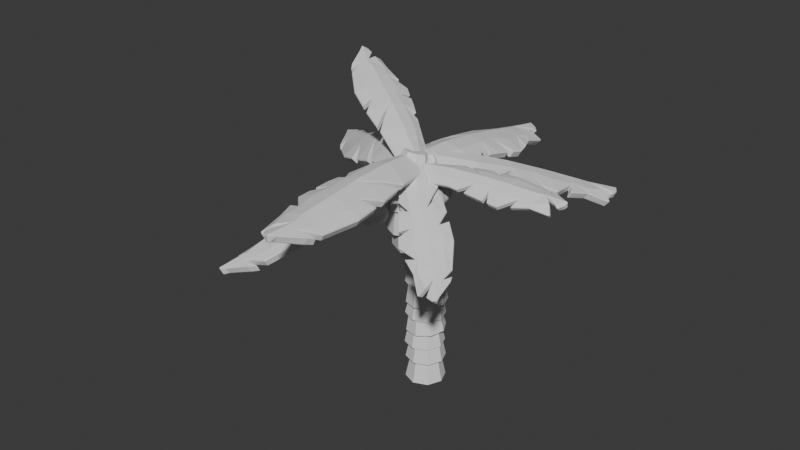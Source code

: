 # Source: Props.blend  (saved by Blender 4.0.36; exported with 4.5.12 LTS)
import bpy
from mathutils import Matrix  # noqa: F401  (used for matrix-valued properties, if any)

bpy.ops.wm.read_factory_settings(use_empty=True)
scene = bpy.context.scene
scene.name = 'Scene'

# ---- collections
col_collection = bpy.data.collections.new('Collection'); scene.collection.children.link(col_collection)

# ---- world
world_world = bpy.data.worlds.new('World'); scene.world = world_world
world_world.use_nodes = True; world_world.node_tree.nodes.clear()
_N = world_world.node_tree.nodes; _L = world_world.node_tree.links
n0 = _N.new('ShaderNodeOutputWorld'); n0.name = 'World Output'; n0.location = (300, 300)
n1 = _N.new('ShaderNodeBackground'); n1.name = 'Background'; n1.location = (10, 300)
n1.inputs[0].default_value = (0.05088, 0.05088, 0.05088, 1.0)
_L.new(n1.outputs[0], n0.inputs[0])
n0.is_active_output = True
world_world.color = (0.05088, 0.05088, 0.05088)
world_world.use_sun_shadow = False
world_world.sun_shadow_jitter_overblur = 0.0

# ---- meshes
me_cube_001 = bpy.data.meshes.new('Cube.001')
me_cube_001.from_pydata([(-0.7587, -0.7587, -0.6962), (-0.5202, -0.5202, 0.8914), (-0.7587, 0.7587, -0.6962), (-0.5202, 0.5202, 0.8914), (0.7587, -0.7587, -0.6962), (0.5202, -0.5202, 0.8914), (0.7587, 0.7587, -0.6962), (0.5202, 0.5202, 0.8914), (-1.073, 5.348e-09, -0.6962), (-0.7356, 5.348e-09, 0.8914), (1.073, 5.348e-09, -0.6962), (0.7356, 5.348e-09, 0.8914), (5.874e-09, 1.073, -0.6962), (5.874e-09, 0.7356, 0.8914), (5.874e-09, -1.073, -0.6962), (5.874e-09, -0.7356, 0.8914), (5.874e-09, 5.348e-09, 0.8914), (5.874e-09, 5.348e-09, -0.6962)], [], [(8, 9, 3, 2), (12, 13, 7, 6), (10, 11, 5, 4), (14, 15, 1, 0), (17, 10, 4, 14), (16, 9, 1, 15), (13, 3, 9, 16), (12, 6, 10, 17), (6, 7, 11, 10), (0, 1, 9, 8), (2, 12, 17, 8), (7, 13, 16, 11), (11, 16, 15, 5), (8, 17, 14, 0), (4, 5, 15, 14), (2, 3, 13, 12)])
_uv = me_cube_001.uv_layers.new(name='UVMap')
_uv.uv.foreach_set('vector', [0.375, 0.125, 0.625, 0.125, 0.625, 0.25, 0.375, 0.25, 0.375, 0.375, 0.625, 0.375, 0.625, 0.5, 0.375, 0.5, 0.375, 0.625, 0.625, 0.625, 0.625, 0.75, 0.375, 0.75, 0.375, 0.875, 0.625, 0.875, 0.625, 1.0, 0.375, 1.0, 0.25, 0.625, 0.375, 0.625, 0.375, 0.75, 0.25, 0.75, 0.75, 0.625, 0.875, 0.625, 0.875, 0.75, 0.75, 0.75, 0.75, 0.5, 0.875, 0.5, 0.875, 0.625, 0.75, 0.625, 0.25, 0.5, 0.375, 0.5, 0.375, 0.625, 0.25, 0.625, 0.375, 0.5, 0.625, 0.5, 0.625, 0.625, 0.375, 0.625, 0.375, 0.0, 0.625, 0.0, 0.625, 0.125, 0.375, 0.125, 0.125, 0.5, 0.25, 0.5, 0.25, 0.625, 0.125, 0.625, 0.625, 0.5, 0.75, 0.5, 0.75, 0.625, 0.625, 0.625, 0.625, 0.625, 0.75, 0.625, 0.75, 0.75, 0.625, 0.75, 0.125, 0.625, 0.25, 0.625, 0.25, 0.75, 0.125, 0.75, 0.375, 0.75, 0.625, 0.75, 0.625, 0.875, 0.375, 0.875, 0.375, 0.25, 0.625, 0.25, 0.625, 0.375, 0.375, 0.375])
me_cube_001.update()
me_cube_002 = bpy.data.meshes.new('Cube.002')
me_cube_002.from_pydata([(-0.7587, -0.7587, -0.6962), (-0.5202, -0.5202, 0.8914), (-0.7587, 0.7587, -0.6962), (-0.5202, 0.5202, 0.8914), (0.7587, -0.7587, -0.6962), (0.5202, -0.5202, 0.8914), (0.7587, 0.7587, -0.6962), (0.5202, 0.5202, 0.8914), (-1.073, 5.348e-09, -0.6962), (-0.7356, 5.348e-09, 0.8914), (1.073, 5.348e-09, -0.6962), (0.7356, 5.348e-09, 0.8914), (5.874e-09, 1.073, -0.6962), (5.874e-09, 0.7356, 0.8914), (5.874e-09, -1.073, -0.6962), (5.874e-09, -0.7356, 0.8914), (5.874e-09, 5.348e-09, 0.8914), (5.874e-09, 5.348e-09, -0.6962)], [], [(8, 9, 3, 2), (12, 13, 7, 6), (10, 11, 5, 4), (14, 15, 1, 0), (17, 10, 4, 14), (16, 9, 1, 15), (13, 3, 9, 16), (12, 6, 10, 17), (6, 7, 11, 10), (0, 1, 9, 8), (2, 12, 17, 8), (7, 13, 16, 11), (11, 16, 15, 5), (8, 17, 14, 0), (4, 5, 15, 14), (2, 3, 13, 12)])
_uv = me_cube_002.uv_layers.new(name='UVMap')
_uv.uv.foreach_set('vector', [0.375, 0.125, 0.625, 0.125, 0.625, 0.25, 0.375, 0.25, 0.375, 0.375, 0.625, 0.375, 0.625, 0.5, 0.375, 0.5, 0.375, 0.625, 0.625, 0.625, 0.625, 0.75, 0.375, 0.75, 0.375, 0.875, 0.625, 0.875, 0.625, 1.0, 0.375, 1.0, 0.25, 0.625, 0.375, 0.625, 0.375, 0.75, 0.25, 0.75, 0.75, 0.625, 0.875, 0.625, 0.875, 0.75, 0.75, 0.75, 0.75, 0.5, 0.875, 0.5, 0.875, 0.625, 0.75, 0.625, 0.25, 0.5, 0.375, 0.5, 0.375, 0.625, 0.25, 0.625, 0.375, 0.5, 0.625, 0.5, 0.625, 0.625, 0.375, 0.625, 0.375, 0.0, 0.625, 0.0, 0.625, 0.125, 0.375, 0.125, 0.125, 0.5, 0.25, 0.5, 0.25, 0.625, 0.125, 0.625, 0.625, 0.5, 0.75, 0.5, 0.75, 0.625, 0.625, 0.625, 0.625, 0.625, 0.75, 0.625, 0.75, 0.75, 0.625, 0.75, 0.125, 0.625, 0.25, 0.625, 0.25, 0.75, 0.125, 0.75, 0.375, 0.75, 0.625, 0.75, 0.625, 0.875, 0.375, 0.875, 0.375, 0.25, 0.625, 0.25, 0.625, 0.375, 0.375, 0.375])
me_cube_002.update()
me_cube_003 = bpy.data.meshes.new('Cube.003')
me_cube_003.from_pydata([(-0.7587, -0.7587, -0.6962), (-0.5202, -0.5202, 0.8914), (-0.7587, 0.7587, -0.6962), (-0.5202, 0.5202, 0.8914), (0.7587, -0.7587, -0.6962), (0.5202, -0.5202, 0.8914), (0.7587, 0.7587, -0.6962), (0.5202, 0.5202, 0.8914), (-1.073, 5.348e-09, -0.6962), (-0.7356, 5.348e-09, 0.8914), (1.073, 5.348e-09, -0.6962), (0.7356, 5.348e-09, 0.8914), (5.874e-09, 1.073, -0.6962), (5.874e-09, 0.7356, 0.8914), (5.874e-09, -1.073, -0.6962), (5.874e-09, -0.7356, 0.8914), (5.874e-09, 5.348e-09, 0.8914), (5.874e-09, 5.348e-09, -0.6962)], [], [(8, 9, 3, 2), (12, 13, 7, 6), (10, 11, 5, 4), (14, 15, 1, 0), (17, 10, 4, 14), (16, 9, 1, 15), (13, 3, 9, 16), (12, 6, 10, 17), (6, 7, 11, 10), (0, 1, 9, 8), (2, 12, 17, 8), (7, 13, 16, 11), (11, 16, 15, 5), (8, 17, 14, 0), (4, 5, 15, 14), (2, 3, 13, 12)])
_uv = me_cube_003.uv_layers.new(name='UVMap')
_uv.uv.foreach_set('vector', [0.375, 0.125, 0.625, 0.125, 0.625, 0.25, 0.375, 0.25, 0.375, 0.375, 0.625, 0.375, 0.625, 0.5, 0.375, 0.5, 0.375, 0.625, 0.625, 0.625, 0.625, 0.75, 0.375, 0.75, 0.375, 0.875, 0.625, 0.875, 0.625, 1.0, 0.375, 1.0, 0.25, 0.625, 0.375, 0.625, 0.375, 0.75, 0.25, 0.75, 0.75, 0.625, 0.875, 0.625, 0.875, 0.75, 0.75, 0.75, 0.75, 0.5, 0.875, 0.5, 0.875, 0.625, 0.75, 0.625, 0.25, 0.5, 0.375, 0.5, 0.375, 0.625, 0.25, 0.625, 0.375, 0.5, 0.625, 0.5, 0.625, 0.625, 0.375, 0.625, 0.375, 0.0, 0.625, 0.0, 0.625, 0.125, 0.375, 0.125, 0.125, 0.5, 0.25, 0.5, 0.25, 0.625, 0.125, 0.625, 0.625, 0.5, 0.75, 0.5, 0.75, 0.625, 0.625, 0.625, 0.625, 0.625, 0.75, 0.625, 0.75, 0.75, 0.625, 0.75, 0.125, 0.625, 0.25, 0.625, 0.25, 0.75, 0.125, 0.75, 0.375, 0.75, 0.625, 0.75, 0.625, 0.875, 0.375, 0.875, 0.375, 0.25, 0.625, 0.25, 0.625, 0.375, 0.375, 0.375])
me_cube_003.update()
me_cube_004 = bpy.data.meshes.new('Cube.004')
me_cube_004.from_pydata([(-0.7587, -0.7587, -0.6962), (-0.5202, -0.5202, 0.8914), (-0.7587, 0.7587, -0.6962), (-0.5202, 0.5202, 0.8914), (0.7587, -0.7587, -0.6962), (0.5202, -0.5202, 0.8914), (0.7587, 0.7587, -0.6962), (0.5202, 0.5202, 0.8914), (-1.073, 5.348e-09, -0.6962), (-0.7356, 5.348e-09, 0.8914), (1.073, 5.348e-09, -0.6962), (0.7356, 5.348e-09, 0.8914), (5.874e-09, 1.073, -0.6962), (5.874e-09, 0.7356, 0.8914), (5.874e-09, -1.073, -0.6962), (5.874e-09, -0.7356, 0.8914), (5.874e-09, 5.348e-09, 0.8914), (5.874e-09, 5.348e-09, -0.6962)], [], [(8, 9, 3, 2), (12, 13, 7, 6), (10, 11, 5, 4), (14, 15, 1, 0), (17, 10, 4, 14), (16, 9, 1, 15), (13, 3, 9, 16), (12, 6, 10, 17), (6, 7, 11, 10), (0, 1, 9, 8), (2, 12, 17, 8), (7, 13, 16, 11), (11, 16, 15, 5), (8, 17, 14, 0), (4, 5, 15, 14), (2, 3, 13, 12)])
_uv = me_cube_004.uv_layers.new(name='UVMap')
_uv.uv.foreach_set('vector', [0.375, 0.125, 0.625, 0.125, 0.625, 0.25, 0.375, 0.25, 0.375, 0.375, 0.625, 0.375, 0.625, 0.5, 0.375, 0.5, 0.375, 0.625, 0.625, 0.625, 0.625, 0.75, 0.375, 0.75, 0.375, 0.875, 0.625, 0.875, 0.625, 1.0, 0.375, 1.0, 0.25, 0.625, 0.375, 0.625, 0.375, 0.75, 0.25, 0.75, 0.75, 0.625, 0.875, 0.625, 0.875, 0.75, 0.75, 0.75, 0.75, 0.5, 0.875, 0.5, 0.875, 0.625, 0.75, 0.625, 0.25, 0.5, 0.375, 0.5, 0.375, 0.625, 0.25, 0.625, 0.375, 0.5, 0.625, 0.5, 0.625, 0.625, 0.375, 0.625, 0.375, 0.0, 0.625, 0.0, 0.625, 0.125, 0.375, 0.125, 0.125, 0.5, 0.25, 0.5, 0.25, 0.625, 0.125, 0.625, 0.625, 0.5, 0.75, 0.5, 0.75, 0.625, 0.625, 0.625, 0.625, 0.625, 0.75, 0.625, 0.75, 0.75, 0.625, 0.75, 0.125, 0.625, 0.25, 0.625, 0.25, 0.75, 0.125, 0.75, 0.375, 0.75, 0.625, 0.75, 0.625, 0.875, 0.375, 0.875, 0.375, 0.25, 0.625, 0.25, 0.625, 0.375, 0.375, 0.375])
me_cube_004.update()
me_cube_005 = bpy.data.meshes.new('Cube.005')
me_cube_005.from_pydata([(-0.7587, -0.7587, -0.6962), (-0.5202, -0.5202, 0.8914), (-0.7587, 0.7587, -0.6962), (-0.5202, 0.5202, 0.8914), (0.7587, -0.7587, -0.6962), (0.5202, -0.5202, 0.8914), (0.7587, 0.7587, -0.6962), (0.5202, 0.5202, 0.8914), (-1.073, 5.348e-09, -0.6962), (-0.7356, 5.348e-09, 0.8914), (1.073, 5.348e-09, -0.6962), (0.7356, 5.348e-09, 0.8914), (5.874e-09, 1.073, -0.6962), (5.874e-09, 0.7356, 0.8914), (5.874e-09, -1.073, -0.6962), (5.874e-09, -0.7356, 0.8914), (5.874e-09, 5.348e-09, 0.8914), (5.874e-09, 5.348e-09, -0.6962)], [], [(8, 9, 3, 2), (12, 13, 7, 6), (10, 11, 5, 4), (14, 15, 1, 0), (17, 10, 4, 14), (16, 9, 1, 15), (13, 3, 9, 16), (12, 6, 10, 17), (6, 7, 11, 10), (0, 1, 9, 8), (2, 12, 17, 8), (7, 13, 16, 11), (11, 16, 15, 5), (8, 17, 14, 0), (4, 5, 15, 14), (2, 3, 13, 12)])
_uv = me_cube_005.uv_layers.new(name='UVMap')
_uv.uv.foreach_set('vector', [0.375, 0.125, 0.625, 0.125, 0.625, 0.25, 0.375, 0.25, 0.375, 0.375, 0.625, 0.375, 0.625, 0.5, 0.375, 0.5, 0.375, 0.625, 0.625, 0.625, 0.625, 0.75, 0.375, 0.75, 0.375, 0.875, 0.625, 0.875, 0.625, 1.0, 0.375, 1.0, 0.25, 0.625, 0.375, 0.625, 0.375, 0.75, 0.25, 0.75, 0.75, 0.625, 0.875, 0.625, 0.875, 0.75, 0.75, 0.75, 0.75, 0.5, 0.875, 0.5, 0.875, 0.625, 0.75, 0.625, 0.25, 0.5, 0.375, 0.5, 0.375, 0.625, 0.25, 0.625, 0.375, 0.5, 0.625, 0.5, 0.625, 0.625, 0.375, 0.625, 0.375, 0.0, 0.625, 0.0, 0.625, 0.125, 0.375, 0.125, 0.125, 0.5, 0.25, 0.5, 0.25, 0.625, 0.125, 0.625, 0.625, 0.5, 0.75, 0.5, 0.75, 0.625, 0.625, 0.625, 0.625, 0.625, 0.75, 0.625, 0.75, 0.75, 0.625, 0.75, 0.125, 0.625, 0.25, 0.625, 0.25, 0.75, 0.125, 0.75, 0.375, 0.75, 0.625, 0.75, 0.625, 0.875, 0.375, 0.875, 0.375, 0.25, 0.625, 0.25, 0.625, 0.375, 0.375, 0.375])
me_cube_005.update()
me_cube_006 = bpy.data.meshes.new('Cube.006')
me_cube_006.from_pydata([(-0.7587, -0.7587, -0.6962), (-0.5202, -0.5202, 0.8914), (-0.7587, 0.7587, -0.6962), (-0.5202, 0.5202, 0.8914), (0.7587, -0.7587, -0.6962), (0.5202, -0.5202, 0.8914), (0.7587, 0.7587, -0.6962), (0.5202, 0.5202, 0.8914), (-1.073, 5.348e-09, -0.6962), (-0.7356, 5.348e-09, 0.8914), (1.073, 5.348e-09, -0.6962), (0.7356, 5.348e-09, 0.8914), (5.874e-09, 1.073, -0.6962), (5.874e-09, 0.7356, 0.8914), (5.874e-09, -1.073, -0.6962), (5.874e-09, -0.7356, 0.8914), (5.874e-09, 5.348e-09, 0.8914), (5.874e-09, 5.348e-09, -0.6962)], [], [(8, 9, 3, 2), (12, 13, 7, 6), (10, 11, 5, 4), (14, 15, 1, 0), (17, 10, 4, 14), (16, 9, 1, 15), (13, 3, 9, 16), (12, 6, 10, 17), (6, 7, 11, 10), (0, 1, 9, 8), (2, 12, 17, 8), (7, 13, 16, 11), (11, 16, 15, 5), (8, 17, 14, 0), (4, 5, 15, 14), (2, 3, 13, 12)])
_uv = me_cube_006.uv_layers.new(name='UVMap')
_uv.uv.foreach_set('vector', [0.375, 0.125, 0.625, 0.125, 0.625, 0.25, 0.375, 0.25, 0.375, 0.375, 0.625, 0.375, 0.625, 0.5, 0.375, 0.5, 0.375, 0.625, 0.625, 0.625, 0.625, 0.75, 0.375, 0.75, 0.375, 0.875, 0.625, 0.875, 0.625, 1.0, 0.375, 1.0, 0.25, 0.625, 0.375, 0.625, 0.375, 0.75, 0.25, 0.75, 0.75, 0.625, 0.875, 0.625, 0.875, 0.75, 0.75, 0.75, 0.75, 0.5, 0.875, 0.5, 0.875, 0.625, 0.75, 0.625, 0.25, 0.5, 0.375, 0.5, 0.375, 0.625, 0.25, 0.625, 0.375, 0.5, 0.625, 0.5, 0.625, 0.625, 0.375, 0.625, 0.375, 0.0, 0.625, 0.0, 0.625, 0.125, 0.375, 0.125, 0.125, 0.5, 0.25, 0.5, 0.25, 0.625, 0.125, 0.625, 0.625, 0.5, 0.75, 0.5, 0.75, 0.625, 0.625, 0.625, 0.625, 0.625, 0.75, 0.625, 0.75, 0.75, 0.625, 0.75, 0.125, 0.625, 0.25, 0.625, 0.25, 0.75, 0.125, 0.75, 0.375, 0.75, 0.625, 0.75, 0.625, 0.875, 0.375, 0.875, 0.375, 0.25, 0.625, 0.25, 0.625, 0.375, 0.375, 0.375])
me_cube_006.update()
me_cube_007 = bpy.data.meshes.new('Cube.007')
me_cube_007.from_pydata([(-0.7587, -0.7587, -0.6962), (-0.5202, -0.5202, 0.8914), (-0.7587, 0.7587, -0.6962), (-0.5202, 0.5202, 0.8914), (0.7587, -0.7587, -0.6962), (0.5202, -0.5202, 0.8914), (0.7587, 0.7587, -0.6962), (0.5202, 0.5202, 0.8914), (-1.073, 5.348e-09, -0.6962), (-0.7356, 5.348e-09, 0.8914), (1.073, 5.348e-09, -0.6962), (0.7356, 5.348e-09, 0.8914), (5.874e-09, 1.073, -0.6962), (5.874e-09, 0.7356, 0.8914), (5.874e-09, -1.073, -0.6962), (5.874e-09, -0.7356, 0.8914), (5.874e-09, 5.348e-09, 0.8914), (5.874e-09, 5.348e-09, -0.6962)], [], [(8, 9, 3, 2), (12, 13, 7, 6), (10, 11, 5, 4), (14, 15, 1, 0), (17, 10, 4, 14), (16, 9, 1, 15), (13, 3, 9, 16), (12, 6, 10, 17), (6, 7, 11, 10), (0, 1, 9, 8), (2, 12, 17, 8), (7, 13, 16, 11), (11, 16, 15, 5), (8, 17, 14, 0), (4, 5, 15, 14), (2, 3, 13, 12)])
_uv = me_cube_007.uv_layers.new(name='UVMap')
_uv.uv.foreach_set('vector', [0.375, 0.125, 0.625, 0.125, 0.625, 0.25, 0.375, 0.25, 0.375, 0.375, 0.625, 0.375, 0.625, 0.5, 0.375, 0.5, 0.375, 0.625, 0.625, 0.625, 0.625, 0.75, 0.375, 0.75, 0.375, 0.875, 0.625, 0.875, 0.625, 1.0, 0.375, 1.0, 0.25, 0.625, 0.375, 0.625, 0.375, 0.75, 0.25, 0.75, 0.75, 0.625, 0.875, 0.625, 0.875, 0.75, 0.75, 0.75, 0.75, 0.5, 0.875, 0.5, 0.875, 0.625, 0.75, 0.625, 0.25, 0.5, 0.375, 0.5, 0.375, 0.625, 0.25, 0.625, 0.375, 0.5, 0.625, 0.5, 0.625, 0.625, 0.375, 0.625, 0.375, 0.0, 0.625, 0.0, 0.625, 0.125, 0.375, 0.125, 0.125, 0.5, 0.25, 0.5, 0.25, 0.625, 0.125, 0.625, 0.625, 0.5, 0.75, 0.5, 0.75, 0.625, 0.625, 0.625, 0.625, 0.625, 0.75, 0.625, 0.75, 0.75, 0.625, 0.75, 0.125, 0.625, 0.25, 0.625, 0.25, 0.75, 0.125, 0.75, 0.375, 0.75, 0.625, 0.75, 0.625, 0.875, 0.375, 0.875, 0.375, 0.25, 0.625, 0.25, 0.625, 0.375, 0.375, 0.375])
me_cube_007.update()
me_cube_008 = bpy.data.meshes.new('Cube.008')
me_cube_008.from_pydata([(-0.7587, -0.7587, -0.6962), (-0.5202, -0.5202, 0.8914), (-0.7587, 0.7587, -0.6962), (-0.5202, 0.5202, 0.8914), (0.7587, -0.7587, -0.6962), (0.5202, -0.5202, 0.8914), (0.7587, 0.7587, -0.6962), (0.5202, 0.5202, 0.8914), (-1.073, 5.348e-09, -0.6962), (-0.7356, 5.348e-09, 0.8914), (1.073, 5.348e-09, -0.6962), (0.7356, 5.348e-09, 0.8914), (5.874e-09, 1.073, -0.6962), (5.874e-09, 0.7356, 0.8914), (5.874e-09, -1.073, -0.6962), (5.874e-09, -0.7356, 0.8914), (5.874e-09, 5.348e-09, 0.8914), (5.874e-09, 5.348e-09, -0.6962)], [], [(8, 9, 3, 2), (12, 13, 7, 6), (10, 11, 5, 4), (14, 15, 1, 0), (17, 10, 4, 14), (16, 9, 1, 15), (13, 3, 9, 16), (12, 6, 10, 17), (6, 7, 11, 10), (0, 1, 9, 8), (2, 12, 17, 8), (7, 13, 16, 11), (11, 16, 15, 5), (8, 17, 14, 0), (4, 5, 15, 14), (2, 3, 13, 12)])
_uv = me_cube_008.uv_layers.new(name='UVMap')
_uv.uv.foreach_set('vector', [0.375, 0.125, 0.625, 0.125, 0.625, 0.25, 0.375, 0.25, 0.375, 0.375, 0.625, 0.375, 0.625, 0.5, 0.375, 0.5, 0.375, 0.625, 0.625, 0.625, 0.625, 0.75, 0.375, 0.75, 0.375, 0.875, 0.625, 0.875, 0.625, 1.0, 0.375, 1.0, 0.25, 0.625, 0.375, 0.625, 0.375, 0.75, 0.25, 0.75, 0.75, 0.625, 0.875, 0.625, 0.875, 0.75, 0.75, 0.75, 0.75, 0.5, 0.875, 0.5, 0.875, 0.625, 0.75, 0.625, 0.25, 0.5, 0.375, 0.5, 0.375, 0.625, 0.25, 0.625, 0.375, 0.5, 0.625, 0.5, 0.625, 0.625, 0.375, 0.625, 0.375, 0.0, 0.625, 0.0, 0.625, 0.125, 0.375, 0.125, 0.125, 0.5, 0.25, 0.5, 0.25, 0.625, 0.125, 0.625, 0.625, 0.5, 0.75, 0.5, 0.75, 0.625, 0.625, 0.625, 0.625, 0.625, 0.75, 0.625, 0.75, 0.75, 0.625, 0.75, 0.125, 0.625, 0.25, 0.625, 0.25, 0.75, 0.125, 0.75, 0.375, 0.75, 0.625, 0.75, 0.625, 0.875, 0.375, 0.875, 0.375, 0.25, 0.625, 0.25, 0.625, 0.375, 0.375, 0.375])
me_cube_008.update()
me_cube_009 = bpy.data.meshes.new('Cube.009')
me_cube_009.from_pydata([(-0.7587, -0.7587, -0.6962), (-0.5202, -0.5202, 0.8914), (-0.7587, 0.7587, -0.6962), (-0.5202, 0.5202, 0.8914), (0.7587, -0.7587, -0.6962), (0.5202, -0.5202, 0.8914), (0.7587, 0.7587, -0.6962), (0.5202, 0.5202, 0.8914), (-1.073, 5.348e-09, -0.6962), (-0.7356, 5.348e-09, 0.8914), (1.073, 5.348e-09, -0.6962), (0.7356, 5.348e-09, 0.8914), (5.874e-09, 1.073, -0.6962), (5.874e-09, 0.7356, 0.8914), (5.874e-09, -1.073, -0.6962), (5.874e-09, -0.7356, 0.8914), (5.874e-09, 5.348e-09, 0.8914), (5.874e-09, 5.348e-09, -0.6962)], [], [(8, 9, 3, 2), (12, 13, 7, 6), (10, 11, 5, 4), (14, 15, 1, 0), (17, 10, 4, 14), (16, 9, 1, 15), (13, 3, 9, 16), (12, 6, 10, 17), (6, 7, 11, 10), (0, 1, 9, 8), (2, 12, 17, 8), (7, 13, 16, 11), (11, 16, 15, 5), (8, 17, 14, 0), (4, 5, 15, 14), (2, 3, 13, 12)])
_uv = me_cube_009.uv_layers.new(name='UVMap')
_uv.uv.foreach_set('vector', [0.375, 0.125, 0.625, 0.125, 0.625, 0.25, 0.375, 0.25, 0.375, 0.375, 0.625, 0.375, 0.625, 0.5, 0.375, 0.5, 0.375, 0.625, 0.625, 0.625, 0.625, 0.75, 0.375, 0.75, 0.375, 0.875, 0.625, 0.875, 0.625, 1.0, 0.375, 1.0, 0.25, 0.625, 0.375, 0.625, 0.375, 0.75, 0.25, 0.75, 0.75, 0.625, 0.875, 0.625, 0.875, 0.75, 0.75, 0.75, 0.75, 0.5, 0.875, 0.5, 0.875, 0.625, 0.75, 0.625, 0.25, 0.5, 0.375, 0.5, 0.375, 0.625, 0.25, 0.625, 0.375, 0.5, 0.625, 0.5, 0.625, 0.625, 0.375, 0.625, 0.375, 0.0, 0.625, 0.0, 0.625, 0.125, 0.375, 0.125, 0.125, 0.5, 0.25, 0.5, 0.25, 0.625, 0.125, 0.625, 0.625, 0.5, 0.75, 0.5, 0.75, 0.625, 0.625, 0.625, 0.625, 0.625, 0.75, 0.625, 0.75, 0.75, 0.625, 0.75, 0.125, 0.625, 0.25, 0.625, 0.25, 0.75, 0.125, 0.75, 0.375, 0.75, 0.625, 0.75, 0.625, 0.875, 0.375, 0.875, 0.375, 0.25, 0.625, 0.25, 0.625, 0.375, 0.375, 0.375])
me_cube_009.update()
me_cube_010 = bpy.data.meshes.new('Cube.010')
me_cube_010.from_pydata([(-0.7587, -0.7587, -0.6962), (-0.5202, -0.5202, 0.8914), (-0.7587, 0.7587, -0.6962), (-0.5202, 0.5202, 0.8914), (0.7587, -0.7587, -0.6962), (0.5202, -0.5202, 0.8914), (0.7587, 0.7587, -0.6962), (0.5202, 0.5202, 0.8914), (-1.073, 5.348e-09, -0.6962), (-0.7356, 5.348e-09, 0.8914), (1.073, 5.348e-09, -0.6962), (0.7356, 5.348e-09, 0.8914), (5.874e-09, 1.073, -0.6962), (5.874e-09, 0.7356, 0.8914), (5.874e-09, -1.073, -0.6962), (5.874e-09, -0.7356, 0.8914), (5.874e-09, 5.348e-09, 0.8914), (5.874e-09, 5.348e-09, -0.6962)], [], [(8, 9, 3, 2), (12, 13, 7, 6), (10, 11, 5, 4), (14, 15, 1, 0), (17, 10, 4, 14), (16, 9, 1, 15), (13, 3, 9, 16), (12, 6, 10, 17), (6, 7, 11, 10), (0, 1, 9, 8), (2, 12, 17, 8), (7, 13, 16, 11), (11, 16, 15, 5), (8, 17, 14, 0), (4, 5, 15, 14), (2, 3, 13, 12)])
_uv = me_cube_010.uv_layers.new(name='UVMap')
_uv.uv.foreach_set('vector', [0.375, 0.125, 0.625, 0.125, 0.625, 0.25, 0.375, 0.25, 0.375, 0.375, 0.625, 0.375, 0.625, 0.5, 0.375, 0.5, 0.375, 0.625, 0.625, 0.625, 0.625, 0.75, 0.375, 0.75, 0.375, 0.875, 0.625, 0.875, 0.625, 1.0, 0.375, 1.0, 0.25, 0.625, 0.375, 0.625, 0.375, 0.75, 0.25, 0.75, 0.75, 0.625, 0.875, 0.625, 0.875, 0.75, 0.75, 0.75, 0.75, 0.5, 0.875, 0.5, 0.875, 0.625, 0.75, 0.625, 0.25, 0.5, 0.375, 0.5, 0.375, 0.625, 0.25, 0.625, 0.375, 0.5, 0.625, 0.5, 0.625, 0.625, 0.375, 0.625, 0.375, 0.0, 0.625, 0.0, 0.625, 0.125, 0.375, 0.125, 0.125, 0.5, 0.25, 0.5, 0.25, 0.625, 0.125, 0.625, 0.625, 0.5, 0.75, 0.5, 0.75, 0.625, 0.625, 0.625, 0.625, 0.625, 0.75, 0.625, 0.75, 0.75, 0.625, 0.75, 0.125, 0.625, 0.25, 0.625, 0.25, 0.75, 0.125, 0.75, 0.375, 0.75, 0.625, 0.75, 0.625, 0.875, 0.375, 0.875, 0.375, 0.25, 0.625, 0.25, 0.625, 0.375, 0.375, 0.375])
me_cube_010.update()
me_cube_011 = bpy.data.meshes.new('Cube.011')
me_cube_011.from_pydata([(-0.7587, -0.7587, -0.6962), (-0.5202, -0.5202, 0.8914), (-0.7587, 0.7587, -0.6962), (-0.5202, 0.5202, 0.8914), (0.7587, -0.7587, -0.6962), (0.5202, -0.5202, 0.8914), (0.7587, 0.7587, -0.6962), (0.5202, 0.5202, 0.8914), (-1.073, 5.348e-09, -0.6962), (-0.7356, 5.348e-09, 0.8914), (1.073, 5.348e-09, -0.6962), (0.7356, 5.348e-09, 0.8914), (5.874e-09, 1.073, -0.6962), (5.874e-09, 0.7356, 0.8914), (5.874e-09, -1.073, -0.6962), (5.874e-09, -0.7356, 0.8914), (5.874e-09, 5.348e-09, 0.8914), (5.874e-09, 5.348e-09, -0.6962)], [], [(8, 9, 3, 2), (12, 13, 7, 6), (10, 11, 5, 4), (14, 15, 1, 0), (17, 10, 4, 14), (16, 9, 1, 15), (13, 3, 9, 16), (12, 6, 10, 17), (6, 7, 11, 10), (0, 1, 9, 8), (2, 12, 17, 8), (7, 13, 16, 11), (11, 16, 15, 5), (8, 17, 14, 0), (4, 5, 15, 14), (2, 3, 13, 12)])
_uv = me_cube_011.uv_layers.new(name='UVMap')
_uv.uv.foreach_set('vector', [0.375, 0.125, 0.625, 0.125, 0.625, 0.25, 0.375, 0.25, 0.375, 0.375, 0.625, 0.375, 0.625, 0.5, 0.375, 0.5, 0.375, 0.625, 0.625, 0.625, 0.625, 0.75, 0.375, 0.75, 0.375, 0.875, 0.625, 0.875, 0.625, 1.0, 0.375, 1.0, 0.25, 0.625, 0.375, 0.625, 0.375, 0.75, 0.25, 0.75, 0.75, 0.625, 0.875, 0.625, 0.875, 0.75, 0.75, 0.75, 0.75, 0.5, 0.875, 0.5, 0.875, 0.625, 0.75, 0.625, 0.25, 0.5, 0.375, 0.5, 0.375, 0.625, 0.25, 0.625, 0.375, 0.5, 0.625, 0.5, 0.625, 0.625, 0.375, 0.625, 0.375, 0.0, 0.625, 0.0, 0.625, 0.125, 0.375, 0.125, 0.125, 0.5, 0.25, 0.5, 0.25, 0.625, 0.125, 0.625, 0.625, 0.5, 0.75, 0.5, 0.75, 0.625, 0.625, 0.625, 0.625, 0.625, 0.75, 0.625, 0.75, 0.75, 0.625, 0.75, 0.125, 0.625, 0.25, 0.625, 0.25, 0.75, 0.125, 0.75, 0.375, 0.75, 0.625, 0.75, 0.625, 0.875, 0.375, 0.875, 0.375, 0.25, 0.625, 0.25, 0.625, 0.375, 0.375, 0.375])
me_cube_011.update()
me_cube_012 = bpy.data.meshes.new('Cube.012')
me_cube_012.from_pydata([(-0.7587, -0.7587, -0.6962), (-0.5202, -0.5202, 0.8914), (-0.7587, 0.7587, -0.6962), (-0.5202, 0.5202, 0.8914), (0.7587, -0.7587, -0.6962), (0.5202, -0.5202, 0.8914), (0.7587, 0.7587, -0.6962), (0.5202, 0.5202, 0.8914), (-1.073, 5.348e-09, -0.6962), (-0.7356, 5.348e-09, 0.8914), (1.073, 5.348e-09, -0.6962), (0.7356, 5.348e-09, 0.8914), (5.874e-09, 1.073, -0.6962), (5.874e-09, 0.7356, 0.8914), (5.874e-09, -1.073, -0.6962), (5.874e-09, -0.7356, 0.8914), (5.874e-09, 5.348e-09, 0.8914), (5.874e-09, 5.348e-09, -0.6962)], [], [(8, 9, 3, 2), (12, 13, 7, 6), (10, 11, 5, 4), (14, 15, 1, 0), (17, 10, 4, 14), (16, 9, 1, 15), (13, 3, 9, 16), (12, 6, 10, 17), (6, 7, 11, 10), (0, 1, 9, 8), (2, 12, 17, 8), (7, 13, 16, 11), (11, 16, 15, 5), (8, 17, 14, 0), (4, 5, 15, 14), (2, 3, 13, 12)])
_uv = me_cube_012.uv_layers.new(name='UVMap')
_uv.uv.foreach_set('vector', [0.375, 0.125, 0.625, 0.125, 0.625, 0.25, 0.375, 0.25, 0.375, 0.375, 0.625, 0.375, 0.625, 0.5, 0.375, 0.5, 0.375, 0.625, 0.625, 0.625, 0.625, 0.75, 0.375, 0.75, 0.375, 0.875, 0.625, 0.875, 0.625, 1.0, 0.375, 1.0, 0.25, 0.625, 0.375, 0.625, 0.375, 0.75, 0.25, 0.75, 0.75, 0.625, 0.875, 0.625, 0.875, 0.75, 0.75, 0.75, 0.75, 0.5, 0.875, 0.5, 0.875, 0.625, 0.75, 0.625, 0.25, 0.5, 0.375, 0.5, 0.375, 0.625, 0.25, 0.625, 0.375, 0.5, 0.625, 0.5, 0.625, 0.625, 0.375, 0.625, 0.375, 0.0, 0.625, 0.0, 0.625, 0.125, 0.375, 0.125, 0.125, 0.5, 0.25, 0.5, 0.25, 0.625, 0.125, 0.625, 0.625, 0.5, 0.75, 0.5, 0.75, 0.625, 0.625, 0.625, 0.625, 0.625, 0.75, 0.625, 0.75, 0.75, 0.625, 0.75, 0.125, 0.625, 0.25, 0.625, 0.25, 0.75, 0.125, 0.75, 0.375, 0.75, 0.625, 0.75, 0.625, 0.875, 0.375, 0.875, 0.375, 0.25, 0.625, 0.25, 0.625, 0.375, 0.375, 0.375])
me_cube_012.update()
me_cube_013 = bpy.data.meshes.new('Cube.013')
me_cube_013.from_pydata([(-0.7587, -0.7587, -0.6338), (-0.3977, -0.3977, 0.9539), (-0.7587, 0.7587, -0.6338), (-0.3977, 0.3977, 0.9539), (0.7587, -0.7587, -0.6338), (0.3977, -0.3977, 0.9539), (0.7587, 0.7587, -0.6338), (0.3977, 0.3977, 0.9539), (-1.073, -1.863e-09, -0.6338), (-0.5624, -2.548e-09, 0.9539), (1.073, -1.863e-09, -0.6338), (0.5624, -1.178e-09, 0.9539), (6.343e-09, 1.073, -0.6338), (7.028e-09, 0.5624, 0.9539), (6.343e-09, -1.073, -0.6338), (5.658e-09, -0.5624, 0.9539), (6.343e-09, -1.863e-09, 0.9539), (6.343e-09, -1.863e-09, -0.6338)], [], [(8, 9, 3, 2), (12, 13, 7, 6), (10, 11, 5, 4), (14, 15, 1, 0), (17, 10, 4, 14), (16, 9, 1, 15), (13, 3, 9, 16), (12, 6, 10, 17), (6, 7, 11, 10), (0, 1, 9, 8), (2, 12, 17, 8), (7, 13, 16, 11), (11, 16, 15, 5), (8, 17, 14, 0), (4, 5, 15, 14), (2, 3, 13, 12)])
_uv = me_cube_013.uv_layers.new(name='UVMap')
_uv.uv.foreach_set('vector', [0.375, 0.125, 0.625, 0.125, 0.625, 0.25, 0.375, 0.25, 0.375, 0.375, 0.625, 0.375, 0.625, 0.5, 0.375, 0.5, 0.375, 0.625, 0.625, 0.625, 0.625, 0.75, 0.375, 0.75, 0.375, 0.875, 0.625, 0.875, 0.625, 1.0, 0.375, 1.0, 0.25, 0.625, 0.375, 0.625, 0.375, 0.75, 0.25, 0.75, 0.75, 0.625, 0.875, 0.625, 0.875, 0.75, 0.75, 0.75, 0.75, 0.5, 0.875, 0.5, 0.875, 0.625, 0.75, 0.625, 0.25, 0.5, 0.375, 0.5, 0.375, 0.625, 0.25, 0.625, 0.375, 0.5, 0.625, 0.5, 0.625, 0.625, 0.375, 0.625, 0.375, 0.0, 0.625, 0.0, 0.625, 0.125, 0.375, 0.125, 0.125, 0.5, 0.25, 0.5, 0.25, 0.625, 0.125, 0.625, 0.625, 0.5, 0.75, 0.5, 0.75, 0.625, 0.625, 0.625, 0.625, 0.625, 0.75, 0.625, 0.75, 0.75, 0.625, 0.75, 0.125, 0.625, 0.25, 0.625, 0.25, 0.75, 0.125, 0.75, 0.375, 0.75, 0.625, 0.75, 0.625, 0.875, 0.375, 0.875, 0.375, 0.25, 0.625, 0.25, 0.625, 0.375, 0.375, 0.375])
me_cube_013.update()
me_plane = bpy.data.meshes.new('Plane')
me_plane.from_pydata([(3.152, -0.7879, -1.075), (1.241, -0.8629, -0.234), (-2.651, -0.7969, 1.223), (3.065, 0.04275, -0.7359), (1.227, 0.04104, 0.0511), (-0.7368, -0.0382, 0.8386), (-2.675, -0.07246, 1.502), (3.159, 0.8571, -1.047), (1.2, 1.04, -0.2071), (-0.7305, 0.7715, 0.5973), (-2.631, 0.6788, 1.215), (2.984, -0.5869, -1.416), (1.084, -0.7004, -0.6), (-2.741, -0.5849, 0.8602), (2.898, 0.04782, -1.132), (1.061, 0.0459, -0.3456), (-0.8832, -0.03364, 0.4343), (2.996, 0.701, -1.413), (1.046, 0.8947, -0.5814), (-0.8592, 0.6271, 0.2132), (-2.725, 0.504, 0.8339), (-4.556, -1.061, 1.199), (-4.51, -1.101, 1.156), (-4.501, -1.095, 1.228), (4.162, -0.9531, -1.92), (4.236, -0.9156, -1.929), (4.214, -0.9439, -1.867), (-4.517, 0.8875, 1.337), (-4.559, 0.838, 1.373), (-4.501, 0.8723, 1.402), (3.817, 1.075, -1.431), (3.824, 1.043, -1.403), (-4.479, 0.207, 1.744), (-4.42, 0.2395, 1.772), (-4.56, -0.1088, 1.898), (-4.501, -0.1089, 1.938), (-4.457, -0.4986, 1.769), (-4.514, -0.4662, 1.741), (5.016, -0.2095, -1.71), (4.968, -0.2473, -1.644), (5.155, 0.04473, -1.63), (5.135, 0.1184, -1.613), (5.135, 0.08092, -1.544), (4.742, 0.3541, -1.508), (4.837, 0.3026, -1.585), (-2.426, -1.248, 0.7475), (-2.436, -1.235, 0.8237), (-0.5809, -1.531, 0.0444), (-0.578, -1.51, 0.1167), (1.089, -1.705, -0.7079), (1.173, -1.679, -0.7285), (1.156, -1.684, -0.6626), (3.044, -1.029, -1.216), (3.005, -1.043, -1.276), (3.045, 1.268, -1.211), (3.012, 1.298, -1.272), (1.172, 1.668, -0.5471), (1.19, 1.639, -0.4829), (-0.7428, 1.505, 0.1992), (-0.7292, 1.478, 0.2644), (-2.498, 1.185, 0.9158), (-2.496, 1.206, 0.8477), (-0.7897, -0.8746, 0.5201), (-0.6126, -0.7204, 0.5671), (-0.8044, -0.8601, 0.5337), (1.974, -1.41, -0.9734), (2.033, -1.382, -0.9225), (1.952, -1.384, -0.946), (2.25, -0.8321, -0.744), (2.265, -0.8427, -0.759), (2.423, -0.6697, -0.7037), (0.2588, 0.926, 0.1201), (0.4437, 0.7843, 0.1494), (0.2746, 0.9417, 0.1071), (-0.0861, 1.561, -0.05689), (-0.1053, 1.517, -0.02947), (-0.03716, 1.535, -0.004637), (3.413, 1.226, -1.424), (3.393, 1.203, -1.413), (3.499, 1.165, -1.363), (3.723, 0.6775, -1.271), (3.943, 0.4645, -1.221), (3.734, 0.6852, -1.281), (-1.772, -1.348, 0.4981), (-1.766, -1.334, 0.5656), (-1.186, -1.438, 0.2746), (-1.141, -1.425, 0.3299), (-1.202, -1.395, 0.307), (0.3519, -0.8834, 0.0562), (0.3579, -0.6106, 0.206), (0.3347, -0.8854, 0.06167), (0.1029, -1.602, -0.2637), (0.1588, -1.563, -0.2631), (0.1301, -1.582, -0.2028), (0.5058, -1.644, -0.4453), (0.5191, -1.619, -0.3755), (0.4553, -1.599, -0.399), (-2.031, 1.287, 0.6746), (-2.037, 1.251, 0.6937), (-1.951, 1.272, 0.7155), (-1.224, 0.7474, 0.7578), (-1.305, 0.7252, 0.7363), (-1.533, 0.7169, 0.8091), (-1.606, 0.7287, 0.8821), (-0.7927, 0.3089, 0.6997), (-0.2919, -0.01437, 0.6563), (-0.7884, 0.316, 0.6964), (3.864, 0.01849, -1.117), (3.877, 0.03249, -1.117), (3.667, 0.1818, -1.015), (4.561, -0.3492, -1.487), (4.481, -0.3421, -1.504), (4.169, -0.4366, -1.412), (4.141, -0.477, -1.36), (4.261, -0.849, -1.878), (4.239, -0.9158, -1.856), (4.236, -0.9156, -1.929), (4.686, -0.4471, -1.734), (4.687, -0.4585, -1.672), (4.622, -0.4552, -1.702), (-4.593, -0.8428, 0.9523), (-4.546, -0.8122, 0.908), (-4.546, -0.8828, 0.9089), (4.027, -0.7454, -2.141), (4.04, -0.6734, -2.152), (4.102, -0.707, -2.149), (-4.562, 0.7227, 1.053), (-4.557, 0.6603, 1.032), (-4.605, 0.6727, 1.089), (3.682, 0.9202, -1.792), (3.72, 0.9761, -1.732), (-4.493, 0.06409, 1.387), (-4.538, 0.07091, 1.448), (-4.572, -0.05902, 1.485), (-4.582, -0.1434, 1.492), (-4.634, -0.1022, 1.585), (-4.573, -0.3066, 1.459), (-4.53, -0.2907, 1.4), (4.8, -0.06314, -1.994), (4.891, -0.06745, -1.981), (5.02, 0.09291, -1.927), (4.93, 0.0908, -1.951), (4.726, 0.1495, -1.884), (5.003, 0.1384, -1.91), (4.724, 0.1974, -1.878), (4.685, 0.1584, -1.902), (-2.525, -0.978, 0.4913), (-2.492, -1.05, 0.4899), (-0.7061, -1.296, -0.2335), (-0.6786, -1.366, -0.2263), (0.9745, -1.551, -0.978), (1.007, -1.484, -1.013), (1.058, -1.525, -0.999), (2.875, -0.8546, -1.515), (2.878, -0.784, -1.527), (2.882, 1.161, -1.544), (2.878, 1.09, -1.565), (1.038, 1.464, -0.8452), (1.055, 1.533, -0.8263), (-0.8492, 1.301, -0.1087), (-0.8348, 1.369, -0.08859), (-2.564, 1.051, 0.5625), (-2.587, 0.9851, 0.5457), (-0.8929, -0.7428, 0.2349), (-0.9083, -0.7263, 0.2497), (-0.7535, -0.5642, 0.1968), (-2.786, -0.1173, 1.068), (-2.785, -0.02605, 1.067), (-2.743, -0.07091, 1.072), (1.846, -1.235, -1.224), (1.827, -1.211, -1.199), (1.874, -1.153, -1.25), (2.121, -0.7013, -1.02), (2.271, -0.4919, -1.062), (2.135, -0.7117, -1.034), (0.1497, 0.8182, -0.1736), (0.1655, 0.8345, -0.1867), (0.3047, 0.6488, -0.2308), (-0.1865, 1.428, -0.3431), (-0.1664, 1.362, -0.3762), (-0.2051, 1.384, -0.316), (3.317, 1.126, -1.724), (3.368, 1.038, -1.753), (3.296, 1.103, -1.713), (3.613, 0.5689, -1.564), (3.626, 0.5791, -1.575), (3.777, 0.3675, -1.596), (-1.868, -1.091, 0.2263), (-1.851, -1.16, 0.2366), (-1.263, -1.266, 0.00191), (-1.279, -1.222, 0.03488), (-1.241, -1.203, -0.02352), (0.2371, -0.7593, -0.2286), (0.2191, -0.7616, -0.2228), (0.2078, -0.4621, -0.1623), (-0.004808, -1.442, -0.5331), (-0.009502, -1.374, -0.5521), (0.05103, -1.404, -0.5326), (0.3969, -1.489, -0.7174), (0.3456, -1.444, -0.6707), (0.3774, -1.418, -0.7281), (-2.116, 1.149, 0.3853), (-2.059, 1.093, 0.3395), (-2.121, 1.113, 0.4043), (-1.392, 0.5983, 0.4429), (-1.339, 0.5852, 0.3764), (-1.73, 0.5849, 0.4964), (-1.628, 0.6082, 0.511), (-0.8991, 0.218, 0.3994), (-0.8955, 0.2244, 0.3964), (-0.3632, -0.1565, 0.257), (3.916, 0.02007, -1.549), (3.759, 0.03723, -1.422), (3.751, 0.02229, -1.424), (3.582, 0.08168, -1.412), (4.355, -0.1954, -1.771), (4.414, -0.1546, -1.842), (3.972, -0.2586, -1.689), (4.04, -0.2679, -1.665), (4.127, -0.6409, -2.098), (4.102, -0.707, -2.149), (4.063, -0.6478, -2.141), (4.554, -0.2449, -1.96), (4.479, -0.2536, -1.92), (4.524, -0.1994, -1.969)], [], [(55, 80, 184, 155), (116, 25, 125, 220), (107, 112, 218, 213), (46, 84, 63, 2), (37, 34, 135, 136), (102, 104, 208, 207), (73, 75, 180, 176), (4, 3, 7, 8), (38, 117, 222, 139), (64, 83, 188, 164), (2, 63, 5, 6), (5, 4, 8, 72, 9, 105), (45, 22, 122, 147), (83, 45, 147, 188), (91, 47, 149, 195), (32, 28, 128, 132), (61, 102, 207, 161), (58, 71, 175, 160), (7, 81, 54), (56, 55, 155, 158), (68, 50, 152, 172), (74, 56, 158, 178), (110, 118, 39), (77, 30, 130, 181), (48, 93, 89, 63), (40, 38, 139, 140), (70, 1, 51), (106, 101, 204, 209), (97, 58, 160, 201), (179, 157, 18, 177), (131, 127, 162, 20), (146, 13, 165, 187), (137, 134, 166, 13), (12, 15, 14, 11, 173), (205, 19, 210), (15, 18, 17, 14), (216, 138, 224), (168, 167, 20, 206, 210, 16), (13, 166, 168, 16, 165), (16, 210, 19, 177, 18, 15), (154, 11, 217, 221, 124), (191, 165, 148), (200, 194, 12, 151), (182, 129, 145, 186), (165, 16, 15, 12, 194), (20, 162, 206), (17, 156, 186), (18, 157, 156, 17), (173, 11, 154, 171), (202, 159, 19, 205), (14, 17, 186, 145, 142, 214), (133, 131, 20, 167), (148, 165, 194, 196), (216, 211, 141, 138), (173, 151, 12), (11, 14, 214, 217), (19, 159, 177), (23, 46, 2, 36), (52, 26, 115, 113, 0), (79, 81, 43, 31), (33, 10, 60, 29), (30, 44, 144, 130), (35, 6, 10, 33), (36, 2, 6, 35), (110, 39, 42, 109), (44, 41, 143, 144), (3, 109, 42, 43, 81, 7), (24, 53, 153, 123), (86, 48, 63), (95, 51, 1, 89), (70, 66, 52, 0), (112, 114, 219, 218), (8, 7, 54, 57), (121, 137, 13, 146), (27, 61, 161, 126), (53, 65, 169, 153), (1, 70, 0, 3, 4), (99, 100, 9, 59), (10, 103, 60), (82, 78, 183, 185), (34, 32, 132, 135), (76, 72, 8, 57), (96, 88, 192, 199), (47, 85, 189, 149), (67, 69, 174, 170), (87, 62, 163, 190), (49, 94, 198, 150), (90, 92, 197, 193), (101, 98, 203, 204), (9, 72, 59), (0, 113, 109, 3), (6, 5, 105, 103, 10), (63, 89, 1, 4, 5), (100, 105, 9), (111, 108, 212, 215), (119, 111, 215, 223), (21, 22, 23), (24, 25, 26), (27, 28, 29), (40, 41, 42), (49, 50, 51), (62, 63, 64), (65, 66, 67), (68, 69, 70), (71, 72, 73), (74, 75, 76), (77, 78, 79), (80, 81, 82), (85, 86, 87), (88, 89, 90), (91, 92, 93), (94, 95, 96), (97, 98, 99), (104, 105, 106), (107, 108, 109), (114, 115, 116), (117, 118, 119), (120, 121, 122), (123, 124, 125), (126, 127, 128), (133, 134, 135), (140, 141, 142, 143), (150, 151, 152), (163, 164, 165), (166, 167, 168), (169, 170, 171), (172, 173, 174), (175, 176, 177), (178, 179, 180), (181, 182, 183), (184, 185, 186), (189, 190, 191), (192, 193, 194), (195, 196, 197), (198, 199, 200), (201, 202, 203), (208, 209, 210), (211, 212, 213, 214), (219, 220, 221), (222, 223, 224), (37, 21, 23, 36), (53, 24, 26, 52), (44, 30, 31, 43), (61, 27, 29, 60), (28, 32, 33, 29), (32, 34, 35, 33), (34, 37, 36, 35), (117, 38, 39, 118), (38, 40, 42, 39), (41, 44, 43, 42), (22, 45, 46, 23), (85, 47, 48, 86), (94, 49, 51, 95), (65, 53, 52, 66), (111, 119, 118, 110), (55, 56, 57, 54), (114, 112, 113, 115), (25, 116, 115, 26), (50, 68, 70, 51), (69, 67, 66, 70), (56, 74, 76, 57), (59, 72, 71, 58), (72, 76, 75, 73), (30, 77, 79, 31), (54, 81, 80, 55), (81, 79, 78, 82), (45, 83, 84, 46), (86, 63, 62, 87), (63, 84, 83, 64), (47, 91, 93, 48), (95, 89, 88, 96), (89, 93, 92, 90), (58, 97, 99, 59), (103, 105, 104, 102), (105, 100, 101, 106), (60, 103, 102, 61), (100, 99, 98, 101), (112, 107, 109, 113), (108, 111, 110, 109), (137, 121, 120, 136), (154, 124, 123, 153), (145, 129, 130, 144), (162, 127, 126, 161), (127, 131, 132, 128), (131, 133, 135, 132), (134, 137, 136, 135), (224, 138, 139, 222), (138, 141, 140, 139), (142, 145, 144, 143), (166, 134, 133, 167), (121, 146, 147, 122), (191, 148, 149, 189), (200, 151, 150, 198), (171, 154, 153, 169), (216, 224, 223, 215), (156, 157, 158, 155), (221, 217, 218, 219), (124, 221, 220, 125), (151, 173, 172, 152), (173, 171, 170, 174), (157, 179, 178, 158), (160, 175, 177, 159), (176, 180, 179, 177), (129, 182, 181, 130), (155, 184, 186, 156), (185, 183, 182, 186), (146, 187, 188, 147), (190, 163, 165, 191), (164, 188, 187, 165), (148, 196, 195, 149), (199, 192, 194, 200), (193, 197, 196, 194), (159, 202, 201, 160), (141, 211, 214, 142), (207, 208, 210, 206), (209, 204, 205, 210), (161, 207, 206, 162), (204, 203, 202, 205), (217, 214, 213, 218), (211, 216, 215, 212), (21, 120, 122, 22), (24, 123, 125, 25), (27, 126, 128, 28), (40, 140, 143, 41), (49, 150, 152, 50), (64, 164, 163, 62), (67, 170, 169, 65), (68, 172, 174, 69), (73, 176, 175, 71), (74, 178, 180, 75), (77, 181, 183, 78), (82, 185, 184, 80), (87, 190, 189, 85), (90, 193, 192, 88), (91, 195, 197, 92), (96, 199, 198, 94), (97, 201, 203, 98), (106, 209, 208, 104), (107, 213, 212, 108), (116, 220, 219, 114), (119, 223, 222, 117), (21, 37, 136, 120)])
_uv = me_plane.uv_layers.new(name='UVMap')
_uv.uv.foreach_set('vector', [0.8, 1.0, 0.8693, 0.7624, 0.8693, 0.7624, 0.8, 1.0, 1.0, 0.01143, 1.0, 0.01143, 1.0, 0.01143, 1.0, 0.01143, 0.8778, 0.4805, 0.9169, 0.25, 0.9169, 0.25, 0.8783, 0.4774, 0.2, 0.02167, 0.2718, 0.01722, 0.4203, 0.3041, 0.2, 0.25, 0.0, 0.25, 0.0, 0.5, 0.0, 0.5, 0.0, 0.25, 0.3171, 0.75, 0.3955, 0.612, 0.3954, 0.6121, 0.3171, 0.75, 0.5058, 0.7655, 0.4666, 0.9845, 0.4666, 0.9842, 0.5057, 0.7658, 0.6, 0.5, 0.8, 0.5, 0.8, 0.75, 0.6, 0.75, 1.0, 0.25, 1.0, 0.1677, 1.0, 0.1681, 1.0, 0.25, 0.3943, 0.239, 0.271, 0.0, 0.271, 0.0, 0.3942, 0.2387, 0.2, 0.25, 0.4139, 0.2911, 0.4, 0.5, 0.2, 0.5, 0.4, 0.5, 0.6, 0.5, 0.6, 0.75, 0.5214, 0.7097, 0.4, 0.75, 0.4454, 0.5019, 0.2, 0.0, 0.004533, 0.0, 0.004561, 0.0, 0.2, 0.0, 0.271, 0.0, 0.2, 0.0, 0.2, 0.0, 0.271, 0.0, 0.4798, 0.0, 0.4, 0.0, 0.4, 0.0, 0.4797, 0.0, 0.0, 0.75, 0.0, 0.9842, 0.0, 0.9838, 0.0, 0.75, 0.2, 1.0, 0.3171, 0.75, 0.3171, 0.75, 0.2, 1.0, 0.4, 1.0, 0.5041, 0.7602, 0.5041, 0.7604, 0.4, 1.0, 0.8, 0.75, 0.8884, 0.6705, 0.8, 0.9724, 0.6, 1.0, 0.8, 1.0, 0.8, 1.0, 0.6, 1.0, 0.7079, 0.2416, 0.6038, 0.008411, 0.6038, 0.008491, 0.7079, 0.2415, 0.4686, 1.0, 0.6, 1.0, 0.6, 1.0, 0.4686, 1.0, 0.9575, 0.25, 0.994, 0.1797, 0.9941, 0.25, 0.8685, 1.0, 1.0, 1.0, 1.0, 1.0, 0.8685, 1.0, 0.4, 0.01622, 0.4815, 0.01438, 0.517, 0.3265, 0.4167, 0.2922, 1.0, 0.4629, 1.0, 0.25, 1.0, 0.25, 1.0, 0.4533, 0.7233, 0.2887, 0.6, 0.25, 0.6, 0.01394, 0.3959, 0.6143, 0.3409, 0.75, 0.3409, 0.75, 0.3957, 0.6146, 0.2532, 1.0, 0.4, 1.0, 0.4, 1.0, 0.2532, 1.0, 0.4723, 0.9814, 0.6, 0.9802, 0.6, 0.75, 0.5227, 0.697, 0.005938, 0.75, 0.005507, 0.9841, 0.2, 0.9796, 0.2, 0.75, 0.2, 0.02427, 0.2, 0.25, 0.42, 0.3048, 0.2721, 0.01873, 0.005607, 0.25, 0.005291, 0.4427, 0.2, 0.4779, 0.2, 0.25, 0.6, 0.25, 0.6, 0.5, 0.8, 0.5, 0.8, 0.25, 0.7266, 0.304, 0.3481, 0.75, 0.4, 0.75, 0.4571, 0.4806, 0.6, 0.5, 0.6, 0.75, 0.8, 0.75, 0.8, 0.5, 0.959, 0.25, 0.9936, 0.25, 0.9934, 0.1838, 0.2049, 0.5, 0.2, 0.5199, 0.2, 0.75, 0.3076, 0.75, 0.4572, 0.4588, 0.4, 0.5, 0.2, 0.25, 0.2, 0.4779, 0.2049, 0.5, 0.4, 0.5, 0.4136, 0.2962, 0.4, 0.5, 0.4542, 0.4493, 0.4, 0.75, 0.522, 0.7038, 0.6, 0.75, 0.6, 0.5, 0.8, 0.04442, 0.8, 0.25, 0.9114, 0.25, 0.9919, 0.02744, 0.9919, 0.01798, 0.3397, 0.01746, 0.4193, 0.299, 0.4, 0.01746, 0.5264, 0.01557, 0.5116, 0.3173, 0.6, 0.25, 0.6, 0.01449, 0.8779, 0.9734, 0.981, 0.9783, 0.9901, 0.7333, 0.8628, 0.688, 0.4129, 0.2962, 0.4, 0.5, 0.6, 0.5, 0.6, 0.25, 0.5114, 0.333, 0.2, 0.75, 0.2, 0.9796, 0.3076, 0.75, 0.8, 0.75, 0.8, 0.971, 0.8849, 0.6797, 0.6, 0.75, 0.6, 0.9802, 0.8, 0.971, 0.8, 0.75, 0.7225, 0.336, 0.8, 0.25, 0.8, 0.04442, 0.6938, 0.02251, 0.2615, 0.9826, 0.4, 0.9836, 0.4, 0.75, 0.3481, 0.75, 0.8, 0.5, 0.8, 0.75, 0.8873, 0.6819, 0.9872, 0.6619, 0.9846, 0.6118, 0.8639, 0.5164, 0.005199, 0.5659, 0.005938, 0.75, 0.2, 0.75, 0.2, 0.5199, 0.4, 0.01746, 0.4162, 0.2908, 0.5171, 0.328, 0.4815, 0.01535, 0.959, 0.25, 0.8978, 0.4574, 0.9938, 0.4429, 0.9936, 0.25, 0.7248, 0.2928, 0.6, 0.01449, 0.6, 0.25, 0.8, 0.25, 0.8, 0.5, 0.8641, 0.513, 0.9114, 0.25, 0.4, 0.75, 0.4, 0.9836, 0.5229, 0.7013, 0.004801, 0.01569, 0.2, 0.02167, 0.2, 0.25, 0.005246, 0.25, 0.8, 0.03713, 0.9923, 0.01669, 0.9924, 0.0267, 0.9116, 0.25, 0.8, 0.25, 0.8788, 0.9724, 0.8569, 0.6694, 0.9867, 0.75, 0.9843, 0.9775, 0.005452, 0.75, 0.2, 0.75, 0.2, 0.9802, 0.005061, 0.9847, 1.0, 1.0, 1.0, 0.75, 1.0, 0.75, 1.0, 1.0, 0.005074, 0.5, 0.2, 0.5, 0.2, 0.75, 0.005452, 0.75, 0.005246, 0.25, 0.2, 0.25, 0.2, 0.5, 0.005074, 0.5, 0.9575, 0.25, 0.9941, 0.25, 0.9942, 0.5, 0.8552, 0.5662, 1.0, 0.75, 1.0, 0.5323, 1.0, 0.5357, 1.0, 0.75, 0.8, 0.5, 0.8573, 0.5509, 0.9942, 0.5, 0.9867, 0.75, 0.8897, 0.6842, 0.8, 0.75, 0.9928, 0.0, 0.8, 0.0, 0.8, 0.0, 0.9928, 0.0, 0.3392, 0.01622, 0.4, 0.01622, 0.4194, 0.2994, 0.5264, 0.01488, 0.6, 0.01394, 0.6, 0.25, 0.5115, 0.317, 0.7217, 0.3225, 0.6932, 0.02017, 0.8, 0.03713, 0.8, 0.25, 0.9169, 0.25, 0.9939, 0.03959, 0.9936, 0.04048, 0.9169, 0.25, 0.6, 0.75, 0.8, 0.75, 0.8, 0.9724, 0.6, 0.981, 0.005155, 0.01777, 0.005607, 0.25, 0.2, 0.25, 0.2, 0.02427, 0.004584, 1.0, 0.2, 1.0, 0.2, 1.0, 0.004607, 1.0, 0.8, 0.0, 0.6899, 0.0, 0.6899, 0.0, 0.8, 0.0, 0.6, 0.25, 0.7248, 0.2928, 0.8, 0.25, 0.8, 0.5, 0.6, 0.5, 0.2612, 0.9828, 0.3481, 0.75, 0.4, 0.75, 0.4, 0.9842, 0.2, 0.75, 0.3078, 0.75, 0.2, 0.9802, 0.8715, 0.7669, 0.8546, 0.9831, 0.8546, 0.9831, 0.8716, 0.7669, 0.0, 0.5, 0.0, 0.75, 0.0, 0.75, 0.0, 0.5, 0.4721, 0.9823, 0.5223, 0.6986, 0.6, 0.75, 0.6, 0.981, 0.521, 0.01301, 0.5121, 0.2369, 0.5121, 0.2367, 0.521, 0.01328, 0.4, 0.0, 0.3343, 0.0, 0.3344, 0.0, 0.4, 0.0, 0.6868, 0.01656, 0.7099, 0.2334, 0.7098, 0.2328, 0.6869, 0.01719, 0.3338, 0.01566, 0.3955, 0.2342, 0.3954, 0.2336, 0.334, 0.01631, 0.5948, 0.0, 0.5268, 0.0, 0.5268, 0.0, 0.5948, 0.0, 0.5101, 0.2357, 0.4865, 0.01426, 0.4866, 0.01468, 0.51, 0.2353, 0.3409, 0.75, 0.2528, 0.987, 0.2529, 0.987, 0.3409, 0.75, 0.4, 0.75, 0.5225, 0.7032, 0.4, 0.9842, 0.8, 0.25, 0.9116, 0.25, 0.8589, 0.5366, 0.8, 0.5, 0.2, 0.5, 0.4, 0.5, 0.4475, 0.5047, 0.3078, 0.75, 0.2, 0.75, 0.4133, 0.2912, 0.5112, 0.322, 0.6, 0.25, 0.6, 0.5, 0.4, 0.5, 0.3481, 0.75, 0.4478, 0.5034, 0.4, 0.75, 0.952, 0.25, 0.879, 0.4853, 0.8793, 0.4845, 0.952, 0.25, 0.9924, 0.1724, 0.952, 0.25, 0.952, 0.25, 0.9907, 0.1755, 0.0, 0.01465, 0.004533, 0.0, 0.004801, 0.01569, 0.9928, 0.0, 1.0, 0.01143, 0.9923, 0.01669, 0.004584, 1.0, 0.0, 0.9842, 0.005061, 0.9847, 1.0, 0.4629, 1.0, 0.5323, 0.9942, 0.5, 0.5948, 0.0, 0.6038, 0.008411, 0.6, 0.01394, 0.3955, 0.2342, 0.4203, 0.3041, 0.3943, 0.239, 0.6899, 0.0, 0.6932, 0.02017, 0.6868, 0.01656, 0.7079, 0.2416, 0.7099, 0.2334, 0.7233, 0.2887, 0.5041, 0.7602, 0.5223, 0.6986, 0.5058, 0.7655, 0.4686, 1.0, 0.4666, 0.9845, 0.4721, 0.9823, 0.8685, 1.0, 0.8546, 0.9831, 0.8788, 0.9724, 0.8693, 0.7624, 0.8569, 0.6694, 0.8715, 0.7669, 0.3343, 0.0, 0.3392, 0.01622, 0.3338, 0.01566, 0.5121, 0.2369, 0.517, 0.3265, 0.5101, 0.2357, 0.4798, 0.0, 0.4865, 0.01426, 0.4815, 0.01438, 0.5268, 0.0, 0.5264, 0.01488, 0.521, 0.01301, 0.2532, 1.0, 0.2528, 0.987, 0.2612, 0.9828, 0.3955, 0.612, 0.4478, 0.5034, 0.3959, 0.6143, 0.8778, 0.4805, 0.879, 0.4853, 0.8589, 0.5366, 0.9939, 0.03959, 0.9924, 0.0267, 1.0, 0.01143, 1.0, 0.1677, 0.994, 0.1797, 0.9924, 0.1724, 0.0, 0.01544, 0.005155, 0.01777, 0.004561, 0.0, 0.9928, 0.0, 0.9919, 0.01798, 1.0, 0.01143, 0.004607, 1.0, 0.005507, 0.9841, 0.0, 0.9838, 0.005199, 0.5659, 0.005291, 0.4427, 0.0, 0.5, 1.0, 0.4533, 0.9938, 0.4429, 0.9846, 0.6118, 1.0, 0.5357, 0.5948, 0.0, 0.6, 0.01449, 0.6038, 0.008491, 0.3954, 0.2336, 0.3942, 0.2387, 0.4193, 0.299, 0.2, 0.4779, 0.2018, 0.519, 0.2049, 0.5, 0.6899, 0.0, 0.6869, 0.01719, 0.6938, 0.02251, 0.7079, 0.2415, 0.7225, 0.336, 0.7098, 0.2328, 0.5041, 0.7604, 0.5057, 0.7658, 0.5229, 0.7013, 0.4686, 1.0, 0.4723, 0.9814, 0.4666, 0.9842, 0.8685, 1.0, 0.8779, 0.9734, 0.8546, 0.9831, 0.8693, 0.7624, 0.8716, 0.7669, 0.8849, 0.6797, 0.3344, 0.0, 0.334, 0.01631, 0.3397, 0.01746, 0.5121, 0.2367, 0.51, 0.2353, 0.5116, 0.3173, 0.4797, 0.0, 0.4815, 0.01535, 0.4866, 0.01468, 0.5268, 0.0, 0.521, 0.01328, 0.5264, 0.01557, 0.2532, 1.0, 0.2615, 0.9826, 0.2529, 0.987, 0.3954, 0.6121, 0.3957, 0.6146, 0.4572, 0.4588, 0.8978, 0.4574, 0.8793, 0.4845, 0.8783, 0.4774, 0.8639, 0.5164, 0.9936, 0.04048, 1.0, 0.01143, 0.9919, 0.02744, 1.0, 0.1681, 0.9907, 0.1755, 0.9934, 0.1838, 0.0, 0.25, 0.0, 0.01465, 0.004801, 0.01569, 0.005246, 0.25, 0.8, 0.0, 0.9928, 0.0, 0.9923, 0.01669, 0.8, 0.03713, 1.0, 0.75, 1.0, 1.0, 0.9843, 0.9775, 0.9867, 0.75, 0.2, 1.0, 0.004584, 1.0, 0.005061, 0.9847, 0.2, 0.9802, 0.0, 0.9842, 0.0, 0.75, 0.005452, 0.75, 0.005061, 0.9847, 0.0, 0.75, 0.0, 0.5, 0.005074, 0.5, 0.005452, 0.75, 0.0, 0.5, 0.0, 0.25, 0.005246, 0.25, 0.005074, 0.5, 1.0, 0.1677, 1.0, 0.25, 0.9941, 0.25, 0.994, 0.1797, 1.0, 0.25, 1.0, 0.4629, 0.9942, 0.5, 0.9941, 0.25, 1.0, 0.5323, 1.0, 0.75, 0.9867, 0.75, 0.9942, 0.5, 0.004533, 0.0, 0.2, 0.0, 0.2, 0.02167, 0.004801, 0.01569, 0.3343, 0.0, 0.4, 0.0, 0.4, 0.01622, 0.3392, 0.01622, 0.5268, 0.0, 0.5948, 0.0, 0.6, 0.01394, 0.5264, 0.01488, 0.6899, 0.0, 0.8, 0.0, 0.8, 0.03713, 0.6932, 0.02017, 0.952, 0.25, 0.9924, 0.1724, 0.994, 0.1797, 0.9575, 0.25, 0.8, 1.0, 0.6, 1.0, 0.6, 0.981, 0.8, 0.9724, 0.9939, 0.03959, 0.9169, 0.25, 0.9116, 0.25, 0.9924, 0.0267, 1.0, 0.01143, 1.0, 0.01143, 0.9924, 0.0267, 0.9923, 0.01669, 0.6038, 0.008411, 0.7079, 0.2416, 0.7233, 0.2887, 0.6, 0.01394, 0.7099, 0.2334, 0.6868, 0.01656, 0.6932, 0.02017, 0.7217, 0.3225, 0.6, 1.0, 0.4686, 1.0, 0.4721, 0.9823, 0.6, 0.981, 0.4, 0.9842, 0.5225, 0.7032, 0.5041, 0.7602, 0.4, 1.0, 0.5223, 0.6986, 0.4721, 0.9823, 0.4666, 0.9845, 0.5058, 0.7655, 1.0, 1.0, 0.8685, 1.0, 0.8788, 0.9724, 0.9843, 0.9775, 0.8, 0.9724, 0.8884, 0.6705, 0.8693, 0.7624, 0.8, 1.0, 0.8569, 0.6694, 0.8788, 0.9724, 0.8546, 0.9831, 0.8715, 0.7669, 0.2, 0.0, 0.271, 0.0, 0.2718, 0.01722, 0.2, 0.02167, 0.3392, 0.01622, 0.4194, 0.2994, 0.3955, 0.2342, 0.3338, 0.01566, 0.4203, 0.3041, 0.2718, 0.01722, 0.271, 0.0, 0.3943, 0.239, 0.4, 0.0, 0.4798, 0.0, 0.4815, 0.01438, 0.4, 0.01622, 0.5264, 0.01488, 0.5115, 0.317, 0.5121, 0.2369, 0.521, 0.01301, 0.517, 0.3265, 0.4815, 0.01438, 0.4865, 0.01426, 0.5101, 0.2357, 0.4, 1.0, 0.2532, 1.0, 0.2612, 0.9828, 0.4, 0.9842, 0.3078, 0.75, 0.4475, 0.5047, 0.3955, 0.612, 0.3171, 0.75, 0.4478, 0.5034, 0.3481, 0.75, 0.3409, 0.75, 0.3959, 0.6143, 0.2, 0.9802, 0.3078, 0.75, 0.3171, 0.75, 0.2, 1.0, 0.3481, 0.75, 0.2612, 0.9828, 0.2528, 0.987, 0.3409, 0.75, 0.9169, 0.25, 0.8778, 0.4805, 0.8589, 0.5366, 0.9116, 0.25, 0.879, 0.4853, 0.952, 0.25, 0.9575, 0.25, 0.8552, 0.5662, 0.005607, 0.25, 0.005155, 0.01777, 0.0, 0.01544, 0.0, 0.25, 0.8, 0.04442, 0.9919, 0.01798, 0.9928, 0.0, 0.8, 0.0, 0.9901, 0.7333, 0.981, 0.9783, 1.0, 1.0, 1.0, 0.75, 0.2, 0.9796, 0.005507, 0.9841, 0.004607, 1.0, 0.2, 1.0, 0.005507, 0.9841, 0.005938, 0.75, 0.0, 0.75, 0.0, 0.9838, 0.005938, 0.75, 0.005199, 0.5659, 0.0, 0.5, 0.0, 0.75, 0.005291, 0.4427, 0.005607, 0.25, 0.0, 0.25, 0.0, 0.5, 0.9934, 0.1838, 0.9936, 0.25, 1.0, 0.25, 1.0, 0.1681, 0.9936, 0.25, 0.9938, 0.4429, 1.0, 0.4533, 1.0, 0.25, 0.9846, 0.6118, 0.9872, 0.6619, 1.0, 0.75, 1.0, 0.5357, 0.2, 0.4779, 0.005291, 0.4427, 0.005199, 0.5659, 0.2, 0.5199, 0.005155, 0.01777, 0.2, 0.02427, 0.2, 0.0, 0.004561, 0.0, 0.3397, 0.01746, 0.4, 0.01746, 0.4, 0.0, 0.3344, 0.0, 0.5264, 0.01557, 0.6, 0.01449, 0.5948, 0.0, 0.5268, 0.0, 0.6938, 0.02251, 0.8, 0.04442, 0.8, 0.0, 0.6899, 0.0, 0.959, 0.25, 0.9934, 0.1838, 0.9907, 0.1755, 0.952, 0.25, 0.8, 0.971, 0.6, 0.9802, 0.6, 1.0, 0.8, 1.0, 0.9919, 0.02744, 0.9114, 0.25, 0.9169, 0.25, 0.9936, 0.04048, 0.9919, 0.01798, 0.9919, 0.02744, 1.0, 0.01143, 1.0, 0.01143, 0.6, 0.01449, 0.7248, 0.2928, 0.7079, 0.2415, 0.6038, 0.008491, 0.7225, 0.336, 0.6938, 0.02251, 0.6869, 0.01719, 0.7098, 0.2328, 0.6, 0.9802, 0.4723, 0.9814, 0.4686, 1.0, 0.6, 1.0, 0.4, 1.0, 0.5041, 0.7604, 0.5229, 0.7013, 0.4, 0.9836, 0.5057, 0.7658, 0.4666, 0.9842, 0.4723, 0.9814, 0.5227, 0.697, 0.981, 0.9783, 0.8779, 0.9734, 0.8685, 1.0, 1.0, 1.0, 0.8, 1.0, 0.8693, 0.7624, 0.8849, 0.6797, 0.8, 0.971, 0.8716, 0.7669, 0.8546, 0.9831, 0.8779, 0.9734, 0.8628, 0.688, 0.2, 0.02427, 0.2721, 0.01873, 0.271, 0.0, 0.2, 0.0, 0.334, 0.01631, 0.3954, 0.2336, 0.4193, 0.299, 0.3397, 0.01746, 0.3942, 0.2387, 0.271, 0.0, 0.2721, 0.01873, 0.42, 0.3048, 0.4, 0.01746, 0.4815, 0.01535, 0.4797, 0.0, 0.4, 0.0, 0.521, 0.01328, 0.5121, 0.2367, 0.5116, 0.3173, 0.5264, 0.01557, 0.51, 0.2353, 0.4866, 0.01468, 0.4815, 0.01535, 0.5171, 0.328, 0.4, 0.9836, 0.2615, 0.9826, 0.2532, 1.0, 0.4, 1.0, 0.9938, 0.4429, 0.8978, 0.4574, 0.8639, 0.5164, 0.9846, 0.6118, 0.3171, 0.75, 0.3954, 0.6121, 0.4572, 0.4588, 0.3076, 0.75, 0.3957, 0.6146, 0.3409, 0.75, 0.3481, 0.75, 0.4571, 0.4806, 0.2, 1.0, 0.3171, 0.75, 0.3076, 0.75, 0.2, 0.9796, 0.3409, 0.75, 0.2529, 0.987, 0.2615, 0.9826, 0.3481, 0.75, 0.9114, 0.25, 0.8641, 0.513, 0.8783, 0.4774, 0.9169, 0.25, 0.8978, 0.4574, 0.959, 0.25, 0.952, 0.25, 0.8793, 0.4845, 0.0, 0.01465, 0.0, 0.01544, 0.004561, 0.0, 0.004533, 0.0, 0.9928, 0.0, 0.9928, 0.0, 1.0, 0.01143, 1.0, 0.01143, 0.004584, 1.0, 0.004607, 1.0, 0.0, 0.9838, 0.0, 0.9842, 1.0, 0.4629, 1.0, 0.4533, 1.0, 0.5357, 1.0, 0.5323, 0.5948, 0.0, 0.5948, 0.0, 0.6038, 0.008491, 0.6038, 0.008411, 0.3943, 0.239, 0.3942, 0.2387, 0.3954, 0.2336, 0.3955, 0.2342, 0.6868, 0.01656, 0.6869, 0.01719, 0.6899, 0.0, 0.6899, 0.0, 0.7079, 0.2416, 0.7079, 0.2415, 0.7098, 0.2328, 0.7099, 0.2334, 0.5058, 0.7655, 0.5057, 0.7658, 0.5041, 0.7604, 0.5041, 0.7602, 0.4686, 1.0, 0.4686, 1.0, 0.4666, 0.9842, 0.4666, 0.9845, 0.8685, 1.0, 0.8685, 1.0, 0.8546, 0.9831, 0.8546, 0.9831, 0.8715, 0.7669, 0.8716, 0.7669, 0.8693, 0.7624, 0.8693, 0.7624, 0.3338, 0.01566, 0.334, 0.01631, 0.3344, 0.0, 0.3343, 0.0, 0.5101, 0.2357, 0.51, 0.2353, 0.5121, 0.2367, 0.5121, 0.2369, 0.4798, 0.0, 0.4797, 0.0, 0.4866, 0.01468, 0.4865, 0.01426, 0.521, 0.01301, 0.521, 0.01328, 0.5268, 0.0, 0.5268, 0.0, 0.2532, 1.0, 0.2532, 1.0, 0.2529, 0.987, 0.2528, 0.987, 0.3959, 0.6143, 0.3957, 0.6146, 0.3954, 0.6121, 0.3955, 0.612, 0.8778, 0.4805, 0.8783, 0.4774, 0.8793, 0.4845, 0.879, 0.4853, 1.0, 0.01143, 1.0, 0.01143, 0.9936, 0.04048, 0.9939, 0.03959, 0.9924, 0.1724, 0.9907, 0.1755, 1.0, 0.1681, 1.0, 0.1677, 0.0, 0.01465, 0.0, 0.25, 0.0, 0.25, 0.0, 0.01544])
me_plane.update()
me_plane_001 = bpy.data.meshes.new('Plane.001')
me_plane_001.from_pydata([(-4.182, -1.072, 0.8984), (4.596, -0.9226, -2.215), (-4.186, 0.9629, 1.087), (4.203, 1.148, -1.69), (-4.098, 0.2855, 1.484), (-4.177, -0.05156, 1.646), (-4.134, -0.4323, 1.48), (5.406, -0.1724, -1.973), (5.569, 0.1404, -1.872), (5.226, 0.3766, -1.845), (-2.045, -1.219, 0.482), (-0.195, -1.497, -0.2191), (1.522, -1.674, -0.9917), (3.396, -1.013, -1.544), (3.402, 1.377, -1.535), (1.561, 1.746, -0.8093), (-0.3576, 1.584, -0.06187), (-2.115, 1.287, 0.5863), (3.523, -0.7296, -1.379), (1.613, -0.8046, -0.5378), (-0.3733, -0.799, 0.2746), (-2.279, -0.7386, 0.9193), (3.437, 0.1011, -1.04), (1.598, 0.09935, -0.2527), (-0.3654, 0.02011, 0.5348), (-2.304, -0.01416, 1.198), (3.53, 0.9154, -1.35), (1.571, 1.098, -0.5109), (-0.3591, 0.8298, 0.2935), (-2.26, 0.7371, 0.9116), (2.32, -1.393, -1.227), (2.679, -0.7627, -1.007), (0.6889, 0.9755, -0.1432), (0.2545, 1.636, -0.3003), (3.753, 1.316, -1.682), (4.148, 0.7191, -1.531), (-1.388, -1.317, 0.2332), (-0.8483, -1.399, 0.02852), (0.7347, -0.8021, -0.1787), (0.535, -1.572, -0.5475), (0.8487, -1.605, -0.6886), (-1.693, 1.358, 0.4306), (-0.9209, 0.8024, 0.4762), (-1.147, 0.7913, 0.5497), (-0.3627, 0.357, 0.4344), (4.231, 0.1157, -1.35), (4.872, -0.306, -1.767), (4.56, -0.404, -1.677), (4.66, -0.854, -2.185), (5.038, -0.4494, -2.01)], [], [(26, 35, 14), (13, 1, 48, 47, 18), (18, 47, 45, 22), (22, 45, 8, 9, 35, 26), (5, 25, 29, 4), (25, 24, 44, 43, 29), (24, 23, 27, 32, 28, 44), (23, 22, 26, 27), (6, 21, 25, 5), (21, 20, 24, 25), (20, 38, 19, 23, 24), (19, 31, 18, 22, 23), (0, 10, 21, 6), (10, 36, 20, 21), (11, 39, 38, 20), (4, 29, 17, 2), (29, 43, 17), (28, 32, 16), (27, 26, 14, 15), (31, 30, 13, 18), (31, 19, 12), (33, 32, 27, 15), (46, 7, 8, 45), (34, 35, 9, 3), (37, 11, 20), (46, 49, 7), (40, 12, 19, 38), (42, 44, 28), (41, 42, 28, 16)])
_uv = me_plane_001.uv_layers.new(name='UVMap')
_uv.uv.foreach_set('vector', [0.8, 0.75, 0.8729, 0.75, 0.8, 1.0, 0.8, 0.0, 1.0, 0.0, 1.0, 0.02285, 0.9169, 0.25, 0.8, 0.25, 0.8, 0.25, 0.9169, 0.25, 0.8745, 0.5, 0.8, 0.5, 0.8, 0.5, 0.8745, 0.5, 1.0, 0.5, 1.0, 0.75, 0.8729, 0.75, 0.8, 0.75, 0.0, 0.5, 0.2, 0.5, 0.2, 0.75, 0.0, 0.75, 0.2, 0.5, 0.4, 0.5, 0.4, 0.604, 0.3171, 0.75, 0.2, 0.75, 0.4, 0.5, 0.6, 0.5, 0.6, 0.75, 0.5086, 0.75, 0.4, 0.75, 0.4, 0.604, 0.6, 0.5, 0.8, 0.5, 0.8, 0.75, 0.6, 0.75, 0.0, 0.25, 0.2, 0.25, 0.2, 0.5, 0.0, 0.5, 0.2, 0.25, 0.4, 0.25, 0.4, 0.5, 0.2, 0.5, 0.4, 0.25, 0.5116, 0.25, 0.6, 0.25, 0.6, 0.5, 0.4, 0.5, 0.6, 0.25, 0.7117, 0.25, 0.8, 0.25, 0.8, 0.5, 0.6, 0.5, 0.0, 0.0, 0.2, 0.0, 0.2, 0.25, 0.0, 0.25, 0.2, 0.0, 0.271, 0.0, 0.4, 0.25, 0.2, 0.25, 0.4, 0.0, 0.485, 0.0, 0.5116, 0.25, 0.4, 0.25, 0.0, 0.75, 0.2, 0.75, 0.2, 1.0, 0.0, 1.0, 0.2, 0.75, 0.3171, 0.75, 0.2, 1.0, 0.4, 0.75, 0.5086, 0.75, 0.4, 1.0, 0.6, 0.75, 0.8, 0.75, 0.8, 1.0, 0.6, 1.0, 0.7117, 0.25, 0.6851, 0.0, 0.8, 0.0, 0.8, 0.25, 0.7117, 0.25, 0.6, 0.25, 0.6, 0.0, 0.4638, 1.0, 0.5086, 0.75, 0.6, 0.75, 0.6, 1.0, 0.952, 0.25, 1.0, 0.25, 1.0, 0.5, 0.8745, 0.5, 0.8533, 1.0, 0.8729, 0.75, 1.0, 0.75, 1.0, 1.0, 0.3294, 0.0, 0.4, 0.0, 0.4, 0.25, 0.952, 0.25, 1.0, 0.1577, 1.0, 0.25, 0.5215, 0.0, 0.6, 0.0, 0.6, 0.25, 0.5116, 0.25, 0.3409, 0.75, 0.4, 0.604, 0.4, 0.75, 0.248, 1.0, 0.3409, 0.75, 0.4, 0.75, 0.4, 1.0])
me_plane_001.update()
me_plane_002 = bpy.data.meshes.new('Plane.002')
me_plane_002.from_pydata([(-4.182, -1.072, 0.8984), (4.596, -0.9226, -2.215), (-4.186, 0.9629, 1.087), (4.203, 1.148, -1.69), (-4.098, 0.2855, 1.484), (-4.177, -0.05156, 1.646), (-4.134, -0.4323, 1.48), (5.406, -0.1724, -1.973), (5.569, 0.1404, -1.872), (5.226, 0.3766, -1.845), (-2.045, -1.219, 0.482), (-0.195, -1.497, -0.2191), (1.522, -1.674, -0.9917), (3.396, -1.013, -1.544), (3.402, 1.377, -1.535), (1.561, 1.746, -0.8093), (-0.3576, 1.584, -0.06187), (-2.115, 1.287, 0.5863), (3.523, -0.7296, -1.379), (1.613, -0.8046, -0.5378), (-0.3733, -0.799, 0.2746), (-2.279, -0.7386, 0.9193), (3.437, 0.1011, -1.04), (1.598, 0.09935, -0.2527), (-0.3654, 0.02011, 0.5348), (-2.304, -0.01416, 1.198), (3.53, 0.9154, -1.35), (1.571, 1.098, -0.5109), (-0.3591, 0.8298, 0.2935), (-2.26, 0.7371, 0.9116), (2.32, -1.393, -1.227), (2.679, -0.7627, -1.007), (0.6889, 0.9755, -0.1432), (0.2545, 1.636, -0.3003), (3.753, 1.316, -1.682), (4.148, 0.7191, -1.531), (-1.388, -1.317, 0.2332), (-0.8483, -1.399, 0.02852), (0.7347, -0.8021, -0.1787), (0.535, -1.572, -0.5475), (0.8487, -1.605, -0.6886), (-1.693, 1.358, 0.4306), (-0.9209, 0.8024, 0.4762), (-1.147, 0.7913, 0.5497), (-0.3627, 0.357, 0.4344), (4.231, 0.1157, -1.35), (4.872, -0.306, -1.767), (4.56, -0.404, -1.677), (4.66, -0.854, -2.185), (5.038, -0.4494, -2.01)], [], [(26, 35, 14), (13, 1, 48, 47, 18), (18, 47, 45, 22), (22, 45, 8, 9, 35, 26), (5, 25, 29, 4), (25, 24, 44, 43, 29), (24, 23, 27, 32, 28, 44), (23, 22, 26, 27), (6, 21, 25, 5), (21, 20, 24, 25), (20, 38, 19, 23, 24), (19, 31, 18, 22, 23), (0, 10, 21, 6), (10, 36, 20, 21), (11, 39, 38, 20), (4, 29, 17, 2), (29, 43, 17), (28, 32, 16), (27, 26, 14, 15), (31, 30, 13, 18), (31, 19, 12), (33, 32, 27, 15), (46, 7, 8, 45), (34, 35, 9, 3), (37, 11, 20), (46, 49, 7), (40, 12, 19, 38), (42, 44, 28), (41, 42, 28, 16)])
_uv = me_plane_002.uv_layers.new(name='UVMap')
_uv.uv.foreach_set('vector', [0.8, 0.75, 0.8729, 0.75, 0.8, 1.0, 0.8, 0.0, 1.0, 0.0, 1.0, 0.02285, 0.9169, 0.25, 0.8, 0.25, 0.8, 0.25, 0.9169, 0.25, 0.8745, 0.5, 0.8, 0.5, 0.8, 0.5, 0.8745, 0.5, 1.0, 0.5, 1.0, 0.75, 0.8729, 0.75, 0.8, 0.75, 0.0, 0.5, 0.2, 0.5, 0.2, 0.75, 0.0, 0.75, 0.2, 0.5, 0.4, 0.5, 0.4, 0.604, 0.3171, 0.75, 0.2, 0.75, 0.4, 0.5, 0.6, 0.5, 0.6, 0.75, 0.5086, 0.75, 0.4, 0.75, 0.4, 0.604, 0.6, 0.5, 0.8, 0.5, 0.8, 0.75, 0.6, 0.75, 0.0, 0.25, 0.2, 0.25, 0.2, 0.5, 0.0, 0.5, 0.2, 0.25, 0.4, 0.25, 0.4, 0.5, 0.2, 0.5, 0.4, 0.25, 0.5116, 0.25, 0.6, 0.25, 0.6, 0.5, 0.4, 0.5, 0.6, 0.25, 0.7117, 0.25, 0.8, 0.25, 0.8, 0.5, 0.6, 0.5, 0.0, 0.0, 0.2, 0.0, 0.2, 0.25, 0.0, 0.25, 0.2, 0.0, 0.271, 0.0, 0.4, 0.25, 0.2, 0.25, 0.4, 0.0, 0.485, 0.0, 0.5116, 0.25, 0.4, 0.25, 0.0, 0.75, 0.2, 0.75, 0.2, 1.0, 0.0, 1.0, 0.2, 0.75, 0.3171, 0.75, 0.2, 1.0, 0.4, 0.75, 0.5086, 0.75, 0.4, 1.0, 0.6, 0.75, 0.8, 0.75, 0.8, 1.0, 0.6, 1.0, 0.7117, 0.25, 0.6851, 0.0, 0.8, 0.0, 0.8, 0.25, 0.7117, 0.25, 0.6, 0.25, 0.6, 0.0, 0.4638, 1.0, 0.5086, 0.75, 0.6, 0.75, 0.6, 1.0, 0.952, 0.25, 1.0, 0.25, 1.0, 0.5, 0.8745, 0.5, 0.8533, 1.0, 0.8729, 0.75, 1.0, 0.75, 1.0, 1.0, 0.3294, 0.0, 0.4, 0.0, 0.4, 0.25, 0.952, 0.25, 1.0, 0.1577, 1.0, 0.25, 0.5215, 0.0, 0.6, 0.0, 0.6, 0.25, 0.5116, 0.25, 0.3409, 0.75, 0.4, 0.604, 0.4, 0.75, 0.248, 1.0, 0.3409, 0.75, 0.4, 0.75, 0.4, 1.0])
me_plane_002.update()
me_plane_003 = bpy.data.meshes.new('Plane.003')
me_plane_003.from_pydata([(-4.168, -0.8674, 1.038), (4.613, -1.112, -2.362), (-4.173, 1.168, 1.227), (4.219, 0.9682, -1.83), (-4.085, 0.4911, 1.625), (-4.164, 0.161, 1.791), (-4.121, -0.2242, 1.622), (5.423, -0.4046, -2.151), (5.586, -0.1056, -2.061), (5.243, 0.1464, -2.022), (-2.03, -1.122, 0.5431), (-0.18, -1.487, -0.2216), (1.538, -1.739, -1.048), (3.413, -1.163, -1.662), (3.419, 1.229, -1.652), (1.577, 1.678, -0.8682), (-0.3427, 1.6, -0.05946), (-2.101, 1.387, 0.6496), (3.54, -0.8873, -1.503), (1.628, -0.8798, -0.6018), (-0.3584, -0.7819, 0.2778), (-2.265, -0.6278, 0.9908), (3.453, -0.05615, -1.163), (1.614, 0.02441, -0.3164), (-0.3504, 0.03798, 0.5386), (-2.289, 0.1004, 1.272), (3.547, 0.7563, -1.475), (1.587, 1.025, -0.5734), (-0.3441, 0.8451, 0.2954), (-2.246, 0.8456, 0.9815), (2.336, -1.495, -1.31), (2.695, -0.8851, -1.106), (0.7043, 0.9417, -0.177), (0.2697, 1.624, -0.3183), (3.769, 1.154, -1.809), (4.165, 0.5335, -1.675), (-1.374, -1.253, 0.271), (-0.8335, -1.36, 0.04775), (0.7501, -0.8375, -0.2137), (0.5503, -1.596, -0.5738), (0.8642, -1.642, -0.7248), (-1.678, 1.437, 0.4788), (-0.9062, 0.8445, 0.4977), (-1.132, 0.8444, 0.5792), (-0.3478, 0.3732, 0.437), (4.247, -0.07519, -1.498), (4.889, -0.5203, -1.932), (4.577, -0.6055, -1.833), (4.677, -1.047, -2.335), (5.055, -0.6648, -2.176)], [], [(26, 35, 14), (13, 1, 48, 47, 18), (18, 47, 45, 22), (22, 45, 8, 9, 35, 26), (5, 25, 29, 4), (25, 24, 44, 43, 29), (24, 23, 27, 32, 28, 44), (23, 22, 26, 27), (6, 21, 25, 5), (21, 20, 24, 25), (20, 38, 19, 23, 24), (19, 31, 18, 22, 23), (0, 10, 21, 6), (10, 36, 20, 21), (11, 39, 38, 20), (4, 29, 17, 2), (29, 43, 17), (28, 32, 16), (27, 26, 14, 15), (31, 30, 13, 18), (31, 19, 12), (33, 32, 27, 15), (46, 7, 8, 45), (34, 35, 9, 3), (37, 11, 20), (46, 49, 7), (40, 12, 19, 38), (42, 44, 28), (41, 42, 28, 16)])
_uv = me_plane_003.uv_layers.new(name='UVMap')
_uv.uv.foreach_set('vector', [0.8, 0.75, 0.8729, 0.75, 0.8, 1.0, 0.8, 0.0, 1.0, 0.0, 1.0, 0.02285, 0.9169, 0.25, 0.8, 0.25, 0.8, 0.25, 0.9169, 0.25, 0.8745, 0.5, 0.8, 0.5, 0.8, 0.5, 0.8745, 0.5, 1.0, 0.5, 1.0, 0.75, 0.8729, 0.75, 0.8, 0.75, 0.0, 0.5, 0.2, 0.5, 0.2, 0.75, 0.0, 0.75, 0.2, 0.5, 0.4, 0.5, 0.4, 0.604, 0.3171, 0.75, 0.2, 0.75, 0.4, 0.5, 0.6, 0.5, 0.6, 0.75, 0.5086, 0.75, 0.4, 0.75, 0.4, 0.604, 0.6, 0.5, 0.8, 0.5, 0.8, 0.75, 0.6, 0.75, 0.0, 0.25, 0.2, 0.25, 0.2, 0.5, 0.0, 0.5, 0.2, 0.25, 0.4, 0.25, 0.4, 0.5, 0.2, 0.5, 0.4, 0.25, 0.5116, 0.25, 0.6, 0.25, 0.6, 0.5, 0.4, 0.5, 0.6, 0.25, 0.7117, 0.25, 0.8, 0.25, 0.8, 0.5, 0.6, 0.5, 0.0, 0.0, 0.2, 0.0, 0.2, 0.25, 0.0, 0.25, 0.2, 0.0, 0.271, 0.0, 0.4, 0.25, 0.2, 0.25, 0.4, 0.0, 0.485, 0.0, 0.5116, 0.25, 0.4, 0.25, 0.0, 0.75, 0.2, 0.75, 0.2, 1.0, 0.0, 1.0, 0.2, 0.75, 0.3171, 0.75, 0.2, 1.0, 0.4, 0.75, 0.5086, 0.75, 0.4, 1.0, 0.6, 0.75, 0.8, 0.75, 0.8, 1.0, 0.6, 1.0, 0.7117, 0.25, 0.6851, 0.0, 0.8, 0.0, 0.8, 0.25, 0.7117, 0.25, 0.6, 0.25, 0.6, 0.0, 0.4638, 1.0, 0.5086, 0.75, 0.6, 0.75, 0.6, 1.0, 0.952, 0.25, 1.0, 0.25, 1.0, 0.5, 0.8745, 0.5, 0.8533, 1.0, 0.8729, 0.75, 1.0, 0.75, 1.0, 1.0, 0.3294, 0.0, 0.4, 0.0, 0.4, 0.25, 0.952, 0.25, 1.0, 0.1577, 1.0, 0.25, 0.5215, 0.0, 0.6, 0.0, 0.6, 0.25, 0.5116, 0.25, 0.3409, 0.75, 0.4, 0.604, 0.4, 0.75, 0.248, 1.0, 0.3409, 0.75, 0.4, 0.75, 0.4, 1.0])
me_plane_003.update()
me_plane_004 = bpy.data.meshes.new('Plane.004')
me_plane_004.from_pydata([(-4.182, -1.072, 0.8984), (4.596, -0.9226, -2.215), (-4.186, 0.9629, 1.087), (4.203, 1.148, -1.69), (-4.098, 0.2855, 1.484), (-4.177, -0.05156, 1.646), (-4.134, -0.4323, 1.48), (5.406, -0.1724, -1.973), (5.569, 0.1404, -1.872), (5.226, 0.3766, -1.845), (-2.045, -1.219, 0.482), (-0.195, -1.497, -0.2191), (1.522, -1.674, -0.9917), (3.396, -1.013, -1.544), (3.402, 1.377, -1.535), (1.561, 1.746, -0.8093), (-0.3576, 1.584, -0.06187), (-2.115, 1.287, 0.5863), (3.523, -0.7296, -1.379), (1.613, -0.8046, -0.5378), (-0.3733, -0.799, 0.2746), (-2.279, -0.7386, 0.9193), (3.437, 0.1011, -1.04), (1.598, 0.09935, -0.2527), (-0.3654, 0.02011, 0.5348), (-2.304, -0.01416, 1.198), (3.53, 0.9154, -1.35), (1.571, 1.098, -0.5109), (-0.3591, 0.8298, 0.2935), (-2.26, 0.7371, 0.9116), (2.32, -1.393, -1.227), (2.679, -0.7627, -1.007), (0.6889, 0.9755, -0.1432), (0.2545, 1.636, -0.3003), (3.753, 1.316, -1.682), (4.148, 0.7191, -1.531), (-1.388, -1.317, 0.2332), (-0.8483, -1.399, 0.02852), (0.7347, -0.8021, -0.1787), (0.535, -1.572, -0.5475), (0.8487, -1.605, -0.6886), (-1.693, 1.358, 0.4306), (-0.9209, 0.8024, 0.4762), (-1.147, 0.7913, 0.5497), (-0.3627, 0.357, 0.4344), (4.231, 0.1157, -1.35), (4.872, -0.306, -1.767), (4.56, -0.404, -1.677), (4.66, -0.854, -2.185), (5.038, -0.4494, -2.01)], [], [(26, 35, 14), (13, 1, 48, 47, 18), (18, 47, 45, 22), (22, 45, 8, 9, 35, 26), (5, 25, 29, 4), (25, 24, 44, 43, 29), (24, 23, 27, 32, 28, 44), (23, 22, 26, 27), (6, 21, 25, 5), (21, 20, 24, 25), (20, 38, 19, 23, 24), (19, 31, 18, 22, 23), (0, 10, 21, 6), (10, 36, 20, 21), (11, 39, 38, 20), (4, 29, 17, 2), (29, 43, 17), (28, 32, 16), (27, 26, 14, 15), (31, 30, 13, 18), (31, 19, 12), (33, 32, 27, 15), (46, 7, 8, 45), (34, 35, 9, 3), (37, 11, 20), (46, 49, 7), (40, 12, 19, 38), (42, 44, 28), (41, 42, 28, 16)])
_uv = me_plane_004.uv_layers.new(name='UVMap')
_uv.uv.foreach_set('vector', [0.8, 0.75, 0.8729, 0.75, 0.8, 1.0, 0.8, 0.0, 1.0, 0.0, 1.0, 0.02285, 0.9169, 0.25, 0.8, 0.25, 0.8, 0.25, 0.9169, 0.25, 0.8745, 0.5, 0.8, 0.5, 0.8, 0.5, 0.8745, 0.5, 1.0, 0.5, 1.0, 0.75, 0.8729, 0.75, 0.8, 0.75, 0.0, 0.5, 0.2, 0.5, 0.2, 0.75, 0.0, 0.75, 0.2, 0.5, 0.4, 0.5, 0.4, 0.604, 0.3171, 0.75, 0.2, 0.75, 0.4, 0.5, 0.6, 0.5, 0.6, 0.75, 0.5086, 0.75, 0.4, 0.75, 0.4, 0.604, 0.6, 0.5, 0.8, 0.5, 0.8, 0.75, 0.6, 0.75, 0.0, 0.25, 0.2, 0.25, 0.2, 0.5, 0.0, 0.5, 0.2, 0.25, 0.4, 0.25, 0.4, 0.5, 0.2, 0.5, 0.4, 0.25, 0.5116, 0.25, 0.6, 0.25, 0.6, 0.5, 0.4, 0.5, 0.6, 0.25, 0.7117, 0.25, 0.8, 0.25, 0.8, 0.5, 0.6, 0.5, 0.0, 0.0, 0.2, 0.0, 0.2, 0.25, 0.0, 0.25, 0.2, 0.0, 0.271, 0.0, 0.4, 0.25, 0.2, 0.25, 0.4, 0.0, 0.485, 0.0, 0.5116, 0.25, 0.4, 0.25, 0.0, 0.75, 0.2, 0.75, 0.2, 1.0, 0.0, 1.0, 0.2, 0.75, 0.3171, 0.75, 0.2, 1.0, 0.4, 0.75, 0.5086, 0.75, 0.4, 1.0, 0.6, 0.75, 0.8, 0.75, 0.8, 1.0, 0.6, 1.0, 0.7117, 0.25, 0.6851, 0.0, 0.8, 0.0, 0.8, 0.25, 0.7117, 0.25, 0.6, 0.25, 0.6, 0.0, 0.4638, 1.0, 0.5086, 0.75, 0.6, 0.75, 0.6, 1.0, 0.952, 0.25, 1.0, 0.25, 1.0, 0.5, 0.8745, 0.5, 0.8533, 1.0, 0.8729, 0.75, 1.0, 0.75, 1.0, 1.0, 0.3294, 0.0, 0.4, 0.0, 0.4, 0.25, 0.952, 0.25, 1.0, 0.1577, 1.0, 0.25, 0.5215, 0.0, 0.6, 0.0, 0.6, 0.25, 0.5116, 0.25, 0.3409, 0.75, 0.4, 0.604, 0.4, 0.75, 0.248, 1.0, 0.3409, 0.75, 0.4, 0.75, 0.4, 1.0])
me_plane_004.update()
me_plane_005 = bpy.data.meshes.new('Plane.005')
me_plane_005.from_pydata([(-4.182, -1.072, 0.8984), (4.596, -0.9226, -2.215), (-4.186, 0.9629, 1.087), (4.203, 1.148, -1.69), (-4.098, 0.2855, 1.484), (-4.177, -0.05156, 1.646), (-4.134, -0.4323, 1.48), (5.406, -0.1724, -1.973), (5.569, 0.1404, -1.872), (5.226, 0.3766, -1.845), (-2.045, -1.219, 0.482), (-0.195, -1.497, -0.2191), (1.522, -1.674, -0.9917), (3.396, -1.013, -1.544), (3.402, 1.377, -1.535), (1.561, 1.746, -0.8093), (-0.3576, 1.584, -0.06187), (-2.115, 1.287, 0.5863), (3.523, -0.7296, -1.379), (1.613, -0.8046, -0.5378), (-0.3733, -0.799, 0.2746), (-2.279, -0.7386, 0.9193), (3.437, 0.1011, -1.04), (1.598, 0.09935, -0.2527), (-0.3654, 0.02011, 0.5348), (-2.304, -0.01416, 1.198), (3.53, 0.9154, -1.35), (1.571, 1.098, -0.5109), (-0.3591, 0.8298, 0.2935), (-2.26, 0.7371, 0.9116), (2.32, -1.393, -1.227), (2.679, -0.7627, -1.007), (0.6889, 0.9755, -0.1432), (0.2545, 1.636, -0.3003), (3.753, 1.316, -1.682), (4.148, 0.7191, -1.531), (-1.388, -1.317, 0.2332), (-0.8483, -1.399, 0.02852), (0.7347, -0.8021, -0.1787), (0.535, -1.572, -0.5475), (0.8487, -1.605, -0.6886), (-1.693, 1.358, 0.4306), (-0.9209, 0.8024, 0.4762), (-1.147, 0.7913, 0.5497), (-0.3627, 0.357, 0.4344), (4.231, 0.1157, -1.35), (4.872, -0.306, -1.767), (4.56, -0.404, -1.677), (4.66, -0.854, -2.185), (5.038, -0.4494, -2.01)], [], [(26, 35, 14), (13, 1, 48, 47, 18), (18, 47, 45, 22), (22, 45, 8, 9, 35, 26), (5, 25, 29, 4), (25, 24, 44, 43, 29), (24, 23, 27, 32, 28, 44), (23, 22, 26, 27), (6, 21, 25, 5), (21, 20, 24, 25), (20, 38, 19, 23, 24), (19, 31, 18, 22, 23), (0, 10, 21, 6), (10, 36, 20, 21), (11, 39, 38, 20), (4, 29, 17, 2), (29, 43, 17), (28, 32, 16), (27, 26, 14, 15), (31, 30, 13, 18), (31, 19, 12), (33, 32, 27, 15), (46, 7, 8, 45), (34, 35, 9, 3), (37, 11, 20), (46, 49, 7), (40, 12, 19, 38), (42, 44, 28), (41, 42, 28, 16)])
_uv = me_plane_005.uv_layers.new(name='UVMap')
_uv.uv.foreach_set('vector', [0.8, 0.75, 0.8729, 0.75, 0.8, 1.0, 0.8, 0.0, 1.0, 0.0, 1.0, 0.02285, 0.9169, 0.25, 0.8, 0.25, 0.8, 0.25, 0.9169, 0.25, 0.8745, 0.5, 0.8, 0.5, 0.8, 0.5, 0.8745, 0.5, 1.0, 0.5, 1.0, 0.75, 0.8729, 0.75, 0.8, 0.75, 0.0, 0.5, 0.2, 0.5, 0.2, 0.75, 0.0, 0.75, 0.2, 0.5, 0.4, 0.5, 0.4, 0.604, 0.3171, 0.75, 0.2, 0.75, 0.4, 0.5, 0.6, 0.5, 0.6, 0.75, 0.5086, 0.75, 0.4, 0.75, 0.4, 0.604, 0.6, 0.5, 0.8, 0.5, 0.8, 0.75, 0.6, 0.75, 0.0, 0.25, 0.2, 0.25, 0.2, 0.5, 0.0, 0.5, 0.2, 0.25, 0.4, 0.25, 0.4, 0.5, 0.2, 0.5, 0.4, 0.25, 0.5116, 0.25, 0.6, 0.25, 0.6, 0.5, 0.4, 0.5, 0.6, 0.25, 0.7117, 0.25, 0.8, 0.25, 0.8, 0.5, 0.6, 0.5, 0.0, 0.0, 0.2, 0.0, 0.2, 0.25, 0.0, 0.25, 0.2, 0.0, 0.271, 0.0, 0.4, 0.25, 0.2, 0.25, 0.4, 0.0, 0.485, 0.0, 0.5116, 0.25, 0.4, 0.25, 0.0, 0.75, 0.2, 0.75, 0.2, 1.0, 0.0, 1.0, 0.2, 0.75, 0.3171, 0.75, 0.2, 1.0, 0.4, 0.75, 0.5086, 0.75, 0.4, 1.0, 0.6, 0.75, 0.8, 0.75, 0.8, 1.0, 0.6, 1.0, 0.7117, 0.25, 0.6851, 0.0, 0.8, 0.0, 0.8, 0.25, 0.7117, 0.25, 0.6, 0.25, 0.6, 0.0, 0.4638, 1.0, 0.5086, 0.75, 0.6, 0.75, 0.6, 1.0, 0.952, 0.25, 1.0, 0.25, 1.0, 0.5, 0.8745, 0.5, 0.8533, 1.0, 0.8729, 0.75, 1.0, 0.75, 1.0, 1.0, 0.3294, 0.0, 0.4, 0.0, 0.4, 0.25, 0.952, 0.25, 1.0, 0.1577, 1.0, 0.25, 0.5215, 0.0, 0.6, 0.0, 0.6, 0.25, 0.5116, 0.25, 0.3409, 0.75, 0.4, 0.604, 0.4, 0.75, 0.248, 1.0, 0.3409, 0.75, 0.4, 0.75, 0.4, 1.0])
me_plane_005.update()
me_plane_006 = bpy.data.meshes.new('Plane.006')
me_plane_006.from_pydata([(-4.182, -1.072, 0.8984), (4.596, -0.9226, -2.215), (-4.186, 0.9629, 1.087), (4.203, 1.148, -1.69), (-4.098, 0.2855, 1.484), (-4.177, -0.05156, 1.646), (-4.134, -0.4323, 1.48), (5.406, -0.1724, -1.973), (5.569, 0.1404, -1.872), (5.226, 0.3766, -1.845), (-2.045, -1.219, 0.482), (-0.195, -1.497, -0.2191), (1.522, -1.674, -0.9917), (3.396, -1.013, -1.544), (3.402, 1.377, -1.535), (1.561, 1.746, -0.8093), (-0.3576, 1.584, -0.06187), (-2.115, 1.287, 0.5863), (3.523, -0.7296, -1.379), (1.613, -0.8046, -0.5378), (-0.3733, -0.799, 0.2746), (-2.279, -0.7386, 0.9193), (3.437, 0.1011, -1.04), (1.598, 0.09935, -0.2527), (-0.3654, 0.02011, 0.5348), (-2.304, -0.01416, 1.198), (3.53, 0.9154, -1.35), (1.571, 1.098, -0.5109), (-0.3591, 0.8298, 0.2935), (-2.26, 0.7371, 0.9116), (2.32, -1.393, -1.227), (2.679, -0.7627, -1.007), (0.6889, 0.9755, -0.1432), (0.2545, 1.636, -0.3003), (3.753, 1.316, -1.682), (4.148, 0.7191, -1.531), (-1.388, -1.317, 0.2332), (-0.8483, -1.399, 0.02852), (0.7347, -0.8021, -0.1787), (0.535, -1.572, -0.5475), (0.8487, -1.605, -0.6886), (-1.693, 1.358, 0.4306), (-0.9209, 0.8024, 0.4762), (-1.147, 0.7913, 0.5497), (-0.3627, 0.357, 0.4344), (4.231, 0.1157, -1.35), (4.872, -0.306, -1.767), (4.56, -0.404, -1.677), (4.66, -0.854, -2.185), (5.038, -0.4494, -2.01)], [], [(26, 35, 14), (13, 1, 48, 47, 18), (18, 47, 45, 22), (22, 45, 8, 9, 35, 26), (5, 25, 29, 4), (25, 24, 44, 43, 29), (24, 23, 27, 32, 28, 44), (23, 22, 26, 27), (6, 21, 25, 5), (21, 20, 24, 25), (20, 38, 19, 23, 24), (19, 31, 18, 22, 23), (0, 10, 21, 6), (10, 36, 20, 21), (11, 39, 38, 20), (4, 29, 17, 2), (29, 43, 17), (28, 32, 16), (27, 26, 14, 15), (31, 30, 13, 18), (31, 19, 12), (33, 32, 27, 15), (46, 7, 8, 45), (34, 35, 9, 3), (37, 11, 20), (46, 49, 7), (40, 12, 19, 38), (42, 44, 28), (41, 42, 28, 16)])
_uv = me_plane_006.uv_layers.new(name='UVMap')
_uv.uv.foreach_set('vector', [0.8, 0.75, 0.8729, 0.75, 0.8, 1.0, 0.8, 0.0, 1.0, 0.0, 1.0, 0.02285, 0.9169, 0.25, 0.8, 0.25, 0.8, 0.25, 0.9169, 0.25, 0.8745, 0.5, 0.8, 0.5, 0.8, 0.5, 0.8745, 0.5, 1.0, 0.5, 1.0, 0.75, 0.8729, 0.75, 0.8, 0.75, 0.0, 0.5, 0.2, 0.5, 0.2, 0.75, 0.0, 0.75, 0.2, 0.5, 0.4, 0.5, 0.4, 0.604, 0.3171, 0.75, 0.2, 0.75, 0.4, 0.5, 0.6, 0.5, 0.6, 0.75, 0.5086, 0.75, 0.4, 0.75, 0.4, 0.604, 0.6, 0.5, 0.8, 0.5, 0.8, 0.75, 0.6, 0.75, 0.0, 0.25, 0.2, 0.25, 0.2, 0.5, 0.0, 0.5, 0.2, 0.25, 0.4, 0.25, 0.4, 0.5, 0.2, 0.5, 0.4, 0.25, 0.5116, 0.25, 0.6, 0.25, 0.6, 0.5, 0.4, 0.5, 0.6, 0.25, 0.7117, 0.25, 0.8, 0.25, 0.8, 0.5, 0.6, 0.5, 0.0, 0.0, 0.2, 0.0, 0.2, 0.25, 0.0, 0.25, 0.2, 0.0, 0.271, 0.0, 0.4, 0.25, 0.2, 0.25, 0.4, 0.0, 0.485, 0.0, 0.5116, 0.25, 0.4, 0.25, 0.0, 0.75, 0.2, 0.75, 0.2, 1.0, 0.0, 1.0, 0.2, 0.75, 0.3171, 0.75, 0.2, 1.0, 0.4, 0.75, 0.5086, 0.75, 0.4, 1.0, 0.6, 0.75, 0.8, 0.75, 0.8, 1.0, 0.6, 1.0, 0.7117, 0.25, 0.6851, 0.0, 0.8, 0.0, 0.8, 0.25, 0.7117, 0.25, 0.6, 0.25, 0.6, 0.0, 0.4638, 1.0, 0.5086, 0.75, 0.6, 0.75, 0.6, 1.0, 0.952, 0.25, 1.0, 0.25, 1.0, 0.5, 0.8745, 0.5, 0.8533, 1.0, 0.8729, 0.75, 1.0, 0.75, 1.0, 1.0, 0.3294, 0.0, 0.4, 0.0, 0.4, 0.25, 0.952, 0.25, 1.0, 0.1577, 1.0, 0.25, 0.5215, 0.0, 0.6, 0.0, 0.6, 0.25, 0.5116, 0.25, 0.3409, 0.75, 0.4, 0.604, 0.4, 0.75, 0.248, 1.0, 0.3409, 0.75, 0.4, 0.75, 0.4, 1.0])
me_plane_006.update()
me_plane_007 = bpy.data.meshes.new('Plane.007')
me_plane_007.from_pydata([(-4.182, -1.072, 0.8984), (4.596, -0.9226, -2.215), (-4.186, 0.9629, 1.087), (4.203, 1.148, -1.69), (-4.098, 0.2855, 1.484), (-4.177, -0.05156, 1.646), (-4.134, -0.4323, 1.48), (5.406, -0.1724, -1.973), (5.569, 0.1404, -1.872), (5.226, 0.3766, -1.845), (-2.045, -1.219, 0.482), (-0.195, -1.497, -0.2191), (1.522, -1.674, -0.9917), (3.396, -1.013, -1.544), (3.402, 1.377, -1.535), (1.561, 1.746, -0.8093), (-0.3576, 1.584, -0.06187), (-2.115, 1.287, 0.5863), (3.523, -0.7296, -1.379), (1.613, -0.8046, -0.5378), (-0.3733, -0.799, 0.2746), (-2.279, -0.7386, 0.9193), (3.437, 0.1011, -1.04), (1.598, 0.09935, -0.2527), (-0.3654, 0.02011, 0.5348), (-2.304, -0.01416, 1.198), (3.53, 0.9154, -1.35), (1.571, 1.098, -0.5109), (-0.3591, 0.8298, 0.2935), (-2.26, 0.7371, 0.9116), (2.32, -1.393, -1.227), (2.679, -0.7627, -1.007), (0.6889, 0.9755, -0.1432), (0.2545, 1.636, -0.3003), (3.753, 1.316, -1.682), (4.148, 0.7191, -1.531), (-1.388, -1.317, 0.2332), (-0.8483, -1.399, 0.02852), (0.7347, -0.8021, -0.1787), (0.535, -1.572, -0.5475), (0.8487, -1.605, -0.6886), (-1.693, 1.358, 0.4306), (-0.9209, 0.8024, 0.4762), (-1.147, 0.7913, 0.5497), (-0.3627, 0.357, 0.4344), (4.231, 0.1157, -1.35), (4.872, -0.306, -1.767), (4.56, -0.404, -1.677), (4.66, -0.854, -2.185), (5.038, -0.4494, -2.01)], [], [(26, 35, 14), (13, 1, 48, 47, 18), (18, 47, 45, 22), (22, 45, 8, 9, 35, 26), (5, 25, 29, 4), (25, 24, 44, 43, 29), (24, 23, 27, 32, 28, 44), (23, 22, 26, 27), (6, 21, 25, 5), (21, 20, 24, 25), (20, 38, 19, 23, 24), (19, 31, 18, 22, 23), (0, 10, 21, 6), (10, 36, 20, 21), (11, 39, 38, 20), (4, 29, 17, 2), (29, 43, 17), (28, 32, 16), (27, 26, 14, 15), (31, 30, 13, 18), (31, 19, 12), (33, 32, 27, 15), (46, 7, 8, 45), (34, 35, 9, 3), (37, 11, 20), (46, 49, 7), (40, 12, 19, 38), (42, 44, 28), (41, 42, 28, 16)])
_uv = me_plane_007.uv_layers.new(name='UVMap')
_uv.uv.foreach_set('vector', [0.8, 0.75, 0.8729, 0.75, 0.8, 1.0, 0.8, 0.0, 1.0, 0.0, 1.0, 0.02285, 0.9169, 0.25, 0.8, 0.25, 0.8, 0.25, 0.9169, 0.25, 0.8745, 0.5, 0.8, 0.5, 0.8, 0.5, 0.8745, 0.5, 1.0, 0.5, 1.0, 0.75, 0.8729, 0.75, 0.8, 0.75, 0.0, 0.5, 0.2, 0.5, 0.2, 0.75, 0.0, 0.75, 0.2, 0.5, 0.4, 0.5, 0.4, 0.604, 0.3171, 0.75, 0.2, 0.75, 0.4, 0.5, 0.6, 0.5, 0.6, 0.75, 0.5086, 0.75, 0.4, 0.75, 0.4, 0.604, 0.6, 0.5, 0.8, 0.5, 0.8, 0.75, 0.6, 0.75, 0.0, 0.25, 0.2, 0.25, 0.2, 0.5, 0.0, 0.5, 0.2, 0.25, 0.4, 0.25, 0.4, 0.5, 0.2, 0.5, 0.4, 0.25, 0.5116, 0.25, 0.6, 0.25, 0.6, 0.5, 0.4, 0.5, 0.6, 0.25, 0.7117, 0.25, 0.8, 0.25, 0.8, 0.5, 0.6, 0.5, 0.0, 0.0, 0.2, 0.0, 0.2, 0.25, 0.0, 0.25, 0.2, 0.0, 0.271, 0.0, 0.4, 0.25, 0.2, 0.25, 0.4, 0.0, 0.485, 0.0, 0.5116, 0.25, 0.4, 0.25, 0.0, 0.75, 0.2, 0.75, 0.2, 1.0, 0.0, 1.0, 0.2, 0.75, 0.3171, 0.75, 0.2, 1.0, 0.4, 0.75, 0.5086, 0.75, 0.4, 1.0, 0.6, 0.75, 0.8, 0.75, 0.8, 1.0, 0.6, 1.0, 0.7117, 0.25, 0.6851, 0.0, 0.8, 0.0, 0.8, 0.25, 0.7117, 0.25, 0.6, 0.25, 0.6, 0.0, 0.4638, 1.0, 0.5086, 0.75, 0.6, 0.75, 0.6, 1.0, 0.952, 0.25, 1.0, 0.25, 1.0, 0.5, 0.8745, 0.5, 0.8533, 1.0, 0.8729, 0.75, 1.0, 0.75, 1.0, 1.0, 0.3294, 0.0, 0.4, 0.0, 0.4, 0.25, 0.952, 0.25, 1.0, 0.1577, 1.0, 0.25, 0.5215, 0.0, 0.6, 0.0, 0.6, 0.25, 0.5116, 0.25, 0.3409, 0.75, 0.4, 0.604, 0.4, 0.75, 0.248, 1.0, 0.3409, 0.75, 0.4, 0.75, 0.4, 1.0])
me_plane_007.update()
me_plane_009 = bpy.data.meshes.new('Plane.009')
me_plane_009.from_pydata([(-4.182, -1.072, 0.8984), (4.596, -0.9226, -2.215), (-4.186, 0.9629, 1.087), (4.203, 1.148, -1.69), (-4.098, 0.2855, 1.484), (-4.177, -0.05156, 1.646), (-4.134, -0.4323, 1.48), (5.406, -0.1724, -1.973), (5.569, 0.1404, -1.872), (5.226, 0.3766, -1.845), (-2.045, -1.219, 0.482), (-0.195, -1.497, -0.2191), (1.522, -1.674, -0.9917), (3.396, -1.013, -1.544), (3.402, 1.377, -1.535), (1.561, 1.746, -0.8093), (-0.3576, 1.584, -0.06187), (-2.115, 1.287, 0.5863), (3.523, -0.7296, -1.379), (1.613, -0.8046, -0.5378), (-0.3733, -0.799, 0.2746), (-2.279, -0.7386, 0.9193), (3.437, 0.1011, -1.04), (1.598, 0.09935, -0.2527), (-0.3654, 0.02011, 0.5348), (-2.304, -0.01416, 1.198), (3.53, 0.9154, -1.35), (1.571, 1.098, -0.5109), (-0.3591, 0.8298, 0.2935), (-2.26, 0.7371, 0.9116), (2.32, -1.393, -1.227), (2.679, -0.7627, -1.007), (0.6889, 0.9755, -0.1432), (0.2545, 1.636, -0.3003), (3.753, 1.316, -1.682), (4.148, 0.7191, -1.531), (-1.388, -1.317, 0.2332), (-0.8483, -1.399, 0.02852), (0.7347, -0.8021, -0.1787), (0.535, -1.572, -0.5475), (0.8487, -1.605, -0.6886), (-1.693, 1.358, 0.4306), (-0.9209, 0.8024, 0.4762), (-1.147, 0.7913, 0.5497), (-0.3627, 0.357, 0.4344), (4.231, 0.1157, -1.35), (4.872, -0.306, -1.767), (4.56, -0.404, -1.677), (4.66, -0.854, -2.185), (5.038, -0.4494, -2.01)], [], [(26, 35, 14), (13, 1, 48, 47, 18), (18, 47, 45, 22), (22, 45, 8, 9, 35, 26), (5, 25, 29, 4), (25, 24, 44, 43, 29), (24, 23, 27, 32, 28, 44), (23, 22, 26, 27), (6, 21, 25, 5), (21, 20, 24, 25), (20, 38, 19, 23, 24), (19, 31, 18, 22, 23), (0, 10, 21, 6), (10, 36, 20, 21), (11, 39, 38, 20), (4, 29, 17, 2), (29, 43, 17), (28, 32, 16), (27, 26, 14, 15), (31, 30, 13, 18), (31, 19, 12), (33, 32, 27, 15), (46, 7, 8, 45), (34, 35, 9, 3), (37, 11, 20), (46, 49, 7), (40, 12, 19, 38), (42, 44, 28), (41, 42, 28, 16)])
_uv = me_plane_009.uv_layers.new(name='UVMap')
_uv.uv.foreach_set('vector', [0.8, 0.75, 0.8729, 0.75, 0.8, 1.0, 0.8, 0.0, 1.0, 0.0, 1.0, 0.02285, 0.9169, 0.25, 0.8, 0.25, 0.8, 0.25, 0.9169, 0.25, 0.8745, 0.5, 0.8, 0.5, 0.8, 0.5, 0.8745, 0.5, 1.0, 0.5, 1.0, 0.75, 0.8729, 0.75, 0.8, 0.75, 0.0, 0.5, 0.2, 0.5, 0.2, 0.75, 0.0, 0.75, 0.2, 0.5, 0.4, 0.5, 0.4, 0.604, 0.3171, 0.75, 0.2, 0.75, 0.4, 0.5, 0.6, 0.5, 0.6, 0.75, 0.5086, 0.75, 0.4, 0.75, 0.4, 0.604, 0.6, 0.5, 0.8, 0.5, 0.8, 0.75, 0.6, 0.75, 0.0, 0.25, 0.2, 0.25, 0.2, 0.5, 0.0, 0.5, 0.2, 0.25, 0.4, 0.25, 0.4, 0.5, 0.2, 0.5, 0.4, 0.25, 0.5116, 0.25, 0.6, 0.25, 0.6, 0.5, 0.4, 0.5, 0.6, 0.25, 0.7117, 0.25, 0.8, 0.25, 0.8, 0.5, 0.6, 0.5, 0.0, 0.0, 0.2, 0.0, 0.2, 0.25, 0.0, 0.25, 0.2, 0.0, 0.271, 0.0, 0.4, 0.25, 0.2, 0.25, 0.4, 0.0, 0.485, 0.0, 0.5116, 0.25, 0.4, 0.25, 0.0, 0.75, 0.2, 0.75, 0.2, 1.0, 0.0, 1.0, 0.2, 0.75, 0.3171, 0.75, 0.2, 1.0, 0.4, 0.75, 0.5086, 0.75, 0.4, 1.0, 0.6, 0.75, 0.8, 0.75, 0.8, 1.0, 0.6, 1.0, 0.7117, 0.25, 0.6851, 0.0, 0.8, 0.0, 0.8, 0.25, 0.7117, 0.25, 0.6, 0.25, 0.6, 0.0, 0.4638, 1.0, 0.5086, 0.75, 0.6, 0.75, 0.6, 1.0, 0.952, 0.25, 1.0, 0.25, 1.0, 0.5, 0.8745, 0.5, 0.8533, 1.0, 0.8729, 0.75, 1.0, 0.75, 1.0, 1.0, 0.3294, 0.0, 0.4, 0.0, 0.4, 0.25, 0.952, 0.25, 1.0, 0.1577, 1.0, 0.25, 0.5215, 0.0, 0.6, 0.0, 0.6, 0.25, 0.5116, 0.25, 0.3409, 0.75, 0.4, 0.604, 0.4, 0.75, 0.248, 1.0, 0.3409, 0.75, 0.4, 0.75, 0.4, 1.0])
me_plane_009.update()
me_plane_010 = bpy.data.meshes.new('Plane.010')
me_plane_010.from_pydata([(-4.182, -1.072, 0.8984), (4.596, -0.9226, -2.215), (-4.186, 0.9629, 1.087), (4.203, 1.148, -1.69), (-4.098, 0.2855, 1.484), (-4.177, -0.05156, 1.646), (-4.134, -0.4323, 1.48), (5.406, -0.1724, -1.973), (5.569, 0.1404, -1.872), (5.226, 0.3766, -1.845), (-2.045, -1.219, 0.482), (-0.195, -1.497, -0.2191), (1.522, -1.674, -0.9917), (3.396, -1.013, -1.544), (3.402, 1.377, -1.535), (1.561, 1.746, -0.8093), (-0.3576, 1.584, -0.06187), (-2.115, 1.287, 0.5863), (3.523, -0.7296, -1.379), (1.613, -0.8046, -0.5378), (-0.3733, -0.799, 0.2746), (-2.279, -0.7386, 0.9193), (3.437, 0.1011, -1.04), (1.598, 0.09935, -0.2527), (-0.3654, 0.02011, 0.5348), (-2.304, -0.01416, 1.198), (3.53, 0.9154, -1.35), (1.571, 1.098, -0.5109), (-0.3591, 0.8298, 0.2935), (-2.26, 0.7371, 0.9116), (2.32, -1.393, -1.227), (2.679, -0.7627, -1.007), (0.6889, 0.9755, -0.1432), (0.2545, 1.636, -0.3003), (3.753, 1.316, -1.682), (4.148, 0.7191, -1.531), (-1.388, -1.317, 0.2332), (-0.8483, -1.399, 0.02852), (0.7347, -0.8021, -0.1787), (0.535, -1.572, -0.5475), (0.8487, -1.605, -0.6886), (-1.693, 1.358, 0.4306), (-0.9209, 0.8024, 0.4762), (-1.147, 0.7913, 0.5497), (-0.3627, 0.357, 0.4344), (4.231, 0.1157, -1.35), (4.872, -0.306, -1.767), (4.56, -0.404, -1.677), (4.66, -0.854, -2.185), (5.038, -0.4494, -2.01)], [], [(26, 35, 14), (13, 1, 48, 47, 18), (18, 47, 45, 22), (22, 45, 8, 9, 35, 26), (5, 25, 29, 4), (25, 24, 44, 43, 29), (24, 23, 27, 32, 28, 44), (23, 22, 26, 27), (6, 21, 25, 5), (21, 20, 24, 25), (20, 38, 19, 23, 24), (19, 31, 18, 22, 23), (0, 10, 21, 6), (10, 36, 20, 21), (11, 39, 38, 20), (4, 29, 17, 2), (29, 43, 17), (28, 32, 16), (27, 26, 14, 15), (31, 30, 13, 18), (31, 19, 12), (33, 32, 27, 15), (46, 7, 8, 45), (34, 35, 9, 3), (37, 11, 20), (46, 49, 7), (40, 12, 19, 38), (42, 44, 28), (41, 42, 28, 16)])
_uv = me_plane_010.uv_layers.new(name='UVMap')
_uv.uv.foreach_set('vector', [0.8, 0.75, 0.8729, 0.75, 0.8, 1.0, 0.8, 0.0, 1.0, 0.0, 1.0, 0.02285, 0.9169, 0.25, 0.8, 0.25, 0.8, 0.25, 0.9169, 0.25, 0.8745, 0.5, 0.8, 0.5, 0.8, 0.5, 0.8745, 0.5, 1.0, 0.5, 1.0, 0.75, 0.8729, 0.75, 0.8, 0.75, 0.0, 0.5, 0.2, 0.5, 0.2, 0.75, 0.0, 0.75, 0.2, 0.5, 0.4, 0.5, 0.4, 0.604, 0.3171, 0.75, 0.2, 0.75, 0.4, 0.5, 0.6, 0.5, 0.6, 0.75, 0.5086, 0.75, 0.4, 0.75, 0.4, 0.604, 0.6, 0.5, 0.8, 0.5, 0.8, 0.75, 0.6, 0.75, 0.0, 0.25, 0.2, 0.25, 0.2, 0.5, 0.0, 0.5, 0.2, 0.25, 0.4, 0.25, 0.4, 0.5, 0.2, 0.5, 0.4, 0.25, 0.5116, 0.25, 0.6, 0.25, 0.6, 0.5, 0.4, 0.5, 0.6, 0.25, 0.7117, 0.25, 0.8, 0.25, 0.8, 0.5, 0.6, 0.5, 0.0, 0.0, 0.2, 0.0, 0.2, 0.25, 0.0, 0.25, 0.2, 0.0, 0.271, 0.0, 0.4, 0.25, 0.2, 0.25, 0.4, 0.0, 0.485, 0.0, 0.5116, 0.25, 0.4, 0.25, 0.0, 0.75, 0.2, 0.75, 0.2, 1.0, 0.0, 1.0, 0.2, 0.75, 0.3171, 0.75, 0.2, 1.0, 0.4, 0.75, 0.5086, 0.75, 0.4, 1.0, 0.6, 0.75, 0.8, 0.75, 0.8, 1.0, 0.6, 1.0, 0.7117, 0.25, 0.6851, 0.0, 0.8, 0.0, 0.8, 0.25, 0.7117, 0.25, 0.6, 0.25, 0.6, 0.0, 0.4638, 1.0, 0.5086, 0.75, 0.6, 0.75, 0.6, 1.0, 0.952, 0.25, 1.0, 0.25, 1.0, 0.5, 0.8745, 0.5, 0.8533, 1.0, 0.8729, 0.75, 1.0, 0.75, 1.0, 1.0, 0.3294, 0.0, 0.4, 0.0, 0.4, 0.25, 0.952, 0.25, 1.0, 0.1577, 1.0, 0.25, 0.5215, 0.0, 0.6, 0.0, 0.6, 0.25, 0.5116, 0.25, 0.3409, 0.75, 0.4, 0.604, 0.4, 0.75, 0.248, 1.0, 0.3409, 0.75, 0.4, 0.75, 0.4, 1.0])
me_plane_010.update()
me_cube_014 = bpy.data.meshes.new('Cube.014')
me_cube_014.from_pydata([(-1.0, -1.0, -1.0), (-1.0, -1.0, 1.0), (-1.0, 1.0, -1.0), (-1.0, 1.0, 1.0), (1.0, -1.0, -1.0), (1.0, -1.0, 1.0), (1.0, 1.0, -1.0), (1.0, 1.0, 1.0)], [], [(0, 1, 3, 2), (2, 3, 7, 6), (6, 7, 5, 4), (4, 5, 1, 0), (2, 6, 4, 0), (7, 3, 1, 5)])
me_cube_014.polygons.foreach_set('use_smooth', [True] * 6)
_uv = me_cube_014.uv_layers.new(name='UVMap')
_uv.uv.foreach_set('vector', [0.375, 0.0, 0.625, 0.0, 0.625, 0.25, 0.375, 0.25, 0.375, 0.25, 0.625, 0.25, 0.625, 0.5, 0.375, 0.5, 0.375, 0.5, 0.625, 0.5, 0.625, 0.75, 0.375, 0.75, 0.375, 0.75, 0.625, 0.75, 0.625, 1.0, 0.375, 1.0, 0.125, 0.5, 0.375, 0.5, 0.375, 0.75, 0.125, 0.75, 0.625, 0.5, 0.875, 0.5, 0.875, 0.75, 0.625, 0.75])
me_cube_014.update()
me_cube_015 = bpy.data.meshes.new('Cube.015')
me_cube_015.from_pydata([(-1.0, -1.0, -1.0), (-1.0, -1.0, 1.0), (-1.0, 1.0, -1.0), (-1.0, 1.0, 1.0), (1.0, -1.0, -1.0), (1.0, -1.0, 1.0), (1.0, 1.0, -1.0), (1.0, 1.0, 1.0)], [], [(0, 1, 3, 2), (2, 3, 7, 6), (6, 7, 5, 4), (4, 5, 1, 0), (2, 6, 4, 0), (7, 3, 1, 5)])
me_cube_015.polygons.foreach_set('use_smooth', [True] * 6)
_uv = me_cube_015.uv_layers.new(name='UVMap')
_uv.uv.foreach_set('vector', [0.375, 0.0, 0.625, 0.0, 0.625, 0.25, 0.375, 0.25, 0.375, 0.25, 0.625, 0.25, 0.625, 0.5, 0.375, 0.5, 0.375, 0.5, 0.625, 0.5, 0.625, 0.75, 0.375, 0.75, 0.375, 0.75, 0.625, 0.75, 0.625, 1.0, 0.375, 1.0, 0.125, 0.5, 0.375, 0.5, 0.375, 0.75, 0.125, 0.75, 0.625, 0.5, 0.875, 0.5, 0.875, 0.75, 0.625, 0.75])
me_cube_015.update()
me_cube_016 = bpy.data.meshes.new('Cube.016')
me_cube_016.from_pydata([(-1.0, -1.0, -1.0), (-1.0, -1.0, 1.0), (-1.0, 1.0, -1.0), (-1.0, 1.0, 1.0), (1.0, -1.0, -1.0), (1.0, -1.0, 1.0), (1.0, 1.0, -1.0), (1.0, 1.0, 1.0)], [], [(0, 1, 3, 2), (2, 3, 7, 6), (6, 7, 5, 4), (4, 5, 1, 0), (2, 6, 4, 0), (7, 3, 1, 5)])
me_cube_016.polygons.foreach_set('use_smooth', [True] * 6)
_uv = me_cube_016.uv_layers.new(name='UVMap')
_uv.uv.foreach_set('vector', [0.375, 0.0, 0.625, 0.0, 0.625, 0.25, 0.375, 0.25, 0.375, 0.25, 0.625, 0.25, 0.625, 0.5, 0.375, 0.5, 0.375, 0.5, 0.625, 0.5, 0.625, 0.75, 0.375, 0.75, 0.375, 0.75, 0.625, 0.75, 0.625, 1.0, 0.375, 1.0, 0.125, 0.5, 0.375, 0.5, 0.375, 0.75, 0.125, 0.75, 0.625, 0.5, 0.875, 0.5, 0.875, 0.75, 0.625, 0.75])
me_cube_016.update()
me_cube_017 = bpy.data.meshes.new('Cube.017')
me_cube_017.from_pydata([(-1.0, -1.0, -1.0), (-1.0, -1.0, 1.0), (-1.0, 1.0, -1.0), (-1.0, 1.0, 1.0), (1.0, -1.0, -1.0), (1.0, -1.0, 1.0), (1.0, 1.0, -1.0), (1.0, 1.0, 1.0)], [], [(0, 1, 3, 2), (2, 3, 7, 6), (6, 7, 5, 4), (4, 5, 1, 0), (2, 6, 4, 0), (7, 3, 1, 5)])
me_cube_017.polygons.foreach_set('use_smooth', [True] * 6)
_uv = me_cube_017.uv_layers.new(name='UVMap')
_uv.uv.foreach_set('vector', [0.375, 0.0, 0.625, 0.0, 0.625, 0.25, 0.375, 0.25, 0.375, 0.25, 0.625, 0.25, 0.625, 0.5, 0.375, 0.5, 0.375, 0.5, 0.625, 0.5, 0.625, 0.75, 0.375, 0.75, 0.375, 0.75, 0.625, 0.75, 0.625, 1.0, 0.375, 1.0, 0.125, 0.5, 0.375, 0.5, 0.375, 0.75, 0.125, 0.75, 0.625, 0.5, 0.875, 0.5, 0.875, 0.75, 0.625, 0.75])
me_cube_017.update()
me_cube_018 = bpy.data.meshes.new('Cube.018')
me_cube_018.from_pydata([(-1.0, -1.0, -1.0), (-1.0, -1.0, 1.0), (-1.0, 1.0, -1.0), (-1.0, 1.0, 1.0), (1.0, -1.0, -1.0), (1.0, -1.0, 1.0), (1.0, 1.0, -1.0), (1.0, 1.0, 1.0)], [], [(0, 1, 3, 2), (2, 3, 7, 6), (6, 7, 5, 4), (4, 5, 1, 0), (2, 6, 4, 0), (7, 3, 1, 5)])
me_cube_018.polygons.foreach_set('use_smooth', [True] * 6)
_uv = me_cube_018.uv_layers.new(name='UVMap')
_uv.uv.foreach_set('vector', [0.375, 0.0, 0.625, 0.0, 0.625, 0.25, 0.375, 0.25, 0.375, 0.25, 0.625, 0.25, 0.625, 0.5, 0.375, 0.5, 0.375, 0.5, 0.625, 0.5, 0.625, 0.75, 0.375, 0.75, 0.375, 0.75, 0.625, 0.75, 0.625, 1.0, 0.375, 1.0, 0.125, 0.5, 0.375, 0.5, 0.375, 0.75, 0.125, 0.75, 0.625, 0.5, 0.875, 0.5, 0.875, 0.75, 0.625, 0.75])
me_cube_018.update()

# ---- objects
ob_cube = bpy.data.objects.new('Cube', me_cube_001)
ob_cube_001 = bpy.data.objects.new('Cube.001', me_cube_002)
ob_cube_002 = bpy.data.objects.new('Cube.002', me_cube_003)
ob_cube_003 = bpy.data.objects.new('Cube.003', me_cube_004)
ob_cube_004 = bpy.data.objects.new('Cube.004', me_cube_005)
ob_cube_005 = bpy.data.objects.new('Cube.005', me_cube_006)
ob_cube_006 = bpy.data.objects.new('Cube.006', me_cube_007)
ob_cube_007 = bpy.data.objects.new('Cube.007', me_cube_008)
ob_cube_008 = bpy.data.objects.new('Cube.008', me_cube_009)
ob_cube_009 = bpy.data.objects.new('Cube.009', me_cube_010)
ob_cube_010 = bpy.data.objects.new('Cube.010', me_cube_011)
ob_cube_011 = bpy.data.objects.new('Cube.011', me_cube_012)
ob_cube_012 = bpy.data.objects.new('Cube.012', me_cube_013)
ob_leaf = bpy.data.objects.new('Leaf', me_plane)
ob_leaf_001 = bpy.data.objects.new('Leaf.001', me_plane_001)
ob_leaf_002 = bpy.data.objects.new('Leaf.002', me_plane_002)
ob_leaf_003 = bpy.data.objects.new('Leaf.003', me_plane_003)
ob_leaf_004 = bpy.data.objects.new('Leaf.004', me_plane_004)
ob_leaf_005 = bpy.data.objects.new('Leaf.005', me_plane_005)
ob_leaf_006 = bpy.data.objects.new('Leaf.006', me_plane_006)
ob_leaf_007 = bpy.data.objects.new('Leaf.007', me_plane_007)
ob_leaf_009 = bpy.data.objects.new('Leaf.009', me_plane_009)
ob_leaf_010 = bpy.data.objects.new('Leaf.010', me_plane_010)
ob_cube_013 = bpy.data.objects.new('Cube.013', me_cube_014)
ob_cube_014 = bpy.data.objects.new('Cube.014', me_cube_015)
ob_cube_015 = bpy.data.objects.new('Cube.015', me_cube_016)
ob_cube_016 = bpy.data.objects.new('Cube.016', me_cube_017)
ob_cube_017 = bpy.data.objects.new('Cube.017', me_cube_018)

# ---- transforms, parenting, visibility, modifiers, constraints
ob_cube.location = (-5.874e-09, -5.348e-09, -0.3038)
ob_cube_001.location = (-5.874e-09, -5.348e-09, 0.9423)
ob_cube_002.location = (-0.08722, 1.551e-08, 1.825)
ob_cube_002.rotation_euler = (2.587e-11, -0.01962, -2.637e-09)
ob_cube_003.location = (-0.03562, -0.03332, 2.706)
ob_cube_003.rotation_euler = (0.03374, -0.06179, 0.1306)
ob_cube_004.location = (-0.0189, 0.0007002, 3.565)
ob_cube_004.rotation_euler = (0.001084, 0.04079, -0.02997)
ob_cube_005.location = (-0.02856, -0.001283, 4.37)
ob_cube_005.rotation_euler = (0.01154, -0.08997, -0.003513)
ob_cube_005.scale = (1.035, 1.035, 1.035)
ob_cube_006.location = (-0.07121, 0.03367, 5.472)
ob_cube_006.rotation_euler = (0.1075, 0.05875, 0.00287)
ob_cube_006.scale = (1.035, 1.035, 1.035)
ob_cube_007.location = (-0.04244, -0.2734, 6.311)
ob_cube_007.rotation_euler = (0.4264, 0.05616, 0.02)
ob_cube_007.scale = (1.035, 1.035, 1.035)
ob_cube_008.location = (-0.04244, -0.8032, 7.345)
ob_cube_008.rotation_euler = (0.6533, 0.05023, 0.03212)
ob_cube_008.scale = (1.035, 1.035, 1.035)
ob_cube_009.location = (-0.04244, -1.265, 8.265)
ob_cube_009.rotation_euler = (0.4264, 0.05616, 0.02)
ob_cube_009.scale = (1.035, 1.035, 1.035)
ob_cube_010.location = (-0.04244, -1.574, 9.295)
ob_cube_010.rotation_euler = (0.1982, 0.05922, 0.006786)
ob_cube_010.scale = (1.035, 1.035, 1.035)
ob_cube_011.location = (-0.04244, -1.623, 10.45)
ob_cube_011.rotation_euler = (-0.03158, 0.05921, -0.006873)
ob_cube_011.scale = (1.035, 1.035, 1.035)
ob_cube_012.location = (0.09061, -1.41, 11.45)
ob_cube_012.rotation_euler = (-0.2546, 0.05986, -0.02358)
ob_cube_012.scale = (1.035, 1.035, 1.035)
ob_leaf.location = (4.381, -0.8689, 11.79)
ob_leaf.rotation_euler = (0.1808, -0.3335, 0.03148)
ob_leaf.scale = (0.711, 0.711, 0.711)
ob_leaf_001.location = (3.042, 3.023, 10.82)
ob_leaf_001.rotation_euler = (-0.2054, -0.03135, 1.006)
_m = ob_leaf_001.modifiers.new('Solidify', 'SOLIDIFY')
_m.thickness = 0.43
_m = ob_leaf_001.modifiers.new('Bevel', 'BEVEL')
_m.angle_limit = 0.7854
ob_leaf_002.location = (0.01378, 3.684, 11.34)
ob_leaf_002.rotation_euler = (-0.05308, -0.1721, 1.614)
ob_leaf_002.scale = (1.007, 1.123, 1.004)
_m = ob_leaf_002.modifiers.new('Solidify', 'SOLIDIFY')
_m.thickness = 0.43
_m = ob_leaf_002.modifiers.new('Bevel', 'BEVEL')
_m.angle_limit = 0.7854
ob_leaf_003.location = (-4.109, 1.172, 10.95)
ob_leaf_003.rotation_euler = (-0.3005, -0.07598, 2.732)
_m = ob_leaf_003.modifiers.new('Solidify', 'SOLIDIFY')
_m.thickness = 0.43
_m = ob_leaf_003.modifiers.new('Bevel', 'BEVEL')
_m.angle_limit = 0.7854
ob_leaf_004.location = (-2.708, -4.48, 9.812)
ob_leaf_004.rotation_euler = (0.1439, 0.126, 4.051)
_m = ob_leaf_004.modifiers.new('Solidify', 'SOLIDIFY')
_m.thickness = 0.43
_m = ob_leaf_004.modifiers.new('Bevel', 'BEVEL')
_m.angle_limit = 0.7854
ob_leaf_005.location = (2.749, 0.03903, 11.15)
ob_leaf_005.rotation_euler = (0.3416, -0.06279, 6.724)
ob_leaf_005.scale = (0.5382, 0.5382, 0.5382)
_m = ob_leaf_005.modifiers.new('Solidify', 'SOLIDIFY')
_m.thickness = 0.43
_m = ob_leaf_005.modifiers.new('Bevel', 'BEVEL')
_m.angle_limit = 0.7854
ob_leaf_006.location = (2.375, -3.418, 10.48)
ob_leaf_006.rotation_euler = (0.074, 0.1832, 5.505)
ob_leaf_006.scale = (0.7569, 0.7569, 0.7569)
_m = ob_leaf_006.modifiers.new('Solidify', 'SOLIDIFY')
_m.thickness = 0.43
_m = ob_leaf_006.modifiers.new('Bevel', 'BEVEL')
_m.angle_limit = 0.7854
ob_leaf_007.location = (-2.968, 0.6893, 13.48)
ob_leaf_007.rotation_euler = (3.503e-08, -0.6547, 2.573)
ob_leaf_007.scale = (0.839, 0.839, 0.839)
_m = ob_leaf_007.modifiers.new('Solidify', 'SOLIDIFY')
_m.thickness = 0.43
_m = ob_leaf_007.modifiers.new('Bevel', 'BEVEL')
_m.angle_limit = 0.7854
ob_leaf_009.location = (0.4727, -5.982, 12.31)
ob_leaf_009.rotation_euler = (-0.1059, -0.3618, 4.828)
_m = ob_leaf_009.modifiers.new('Solidify', 'SOLIDIFY')
_m.thickness = 0.43
_m = ob_leaf_009.modifiers.new('Bevel', 'BEVEL')
_m.angle_limit = 0.7854
ob_leaf_010.location = (-0.3354, 1.193, 11.19)
ob_leaf_010.rotation_euler = (0.3416, -0.06279, 7.998)
ob_leaf_010.scale = (0.5382, 0.5382, 0.5382)
_m = ob_leaf_010.modifiers.new('Solidify', 'SOLIDIFY')
_m.thickness = 0.43
_m = ob_leaf_010.modifiers.new('Bevel', 'BEVEL')
_m.angle_limit = 0.7854
ob_cube_013.location = (-0.9592, -3.073, 9.731)
_m = ob_cube_013.modifiers.new('Subdivision', 'SUBSURF')
ob_cube_014.location = (1.144, -2.756, 10.18)
ob_cube_014.rotation_euler = (0.144, 0.595, 0.1828)
ob_cube_014.scale = (0.6147, 0.6147, 0.6147)
_m = ob_cube_014.modifiers.new('Subdivision', 'SUBSURF')
ob_cube_015.location = (1.098, -0.5272, 10.37)
ob_cube_015.rotation_euler = (0.144, 0.595, 0.1828)
ob_cube_015.scale = (0.7798, 0.7798, 0.7798)
_m = ob_cube_015.modifiers.new('Subdivision', 'SUBSURF')
ob_cube_016.location = (1.504, -1.632, 10.38)
ob_cube_016.rotation_euler = (0.144, 0.595, 0.1828)
ob_cube_016.scale = (0.7798, 0.7798, 0.7798)
_m = ob_cube_016.modifiers.new('Subdivision', 'SUBSURF')
ob_cube_017.location = (-0.4006, -0.2238, 10.63)
ob_cube_017.rotation_euler = (0.144, 0.595, 0.1828)
ob_cube_017.scale = (1.022, 1.022, 1.022)
_m = ob_cube_017.modifiers.new('Subdivision', 'SUBSURF')

# ---- collection membership
col_collection.objects.link(ob_cube)
col_collection.objects.link(ob_cube_001)
col_collection.objects.link(ob_cube_002)
col_collection.objects.link(ob_cube_003)
col_collection.objects.link(ob_cube_004)
col_collection.objects.link(ob_cube_005)
col_collection.objects.link(ob_cube_006)
col_collection.objects.link(ob_cube_007)
col_collection.objects.link(ob_cube_008)
col_collection.objects.link(ob_cube_009)
col_collection.objects.link(ob_cube_010)
col_collection.objects.link(ob_cube_011)
col_collection.objects.link(ob_cube_012)
col_collection.objects.link(ob_leaf)
col_collection.objects.link(ob_leaf_001)
col_collection.objects.link(ob_leaf_002)
col_collection.objects.link(ob_leaf_003)
col_collection.objects.link(ob_leaf_004)
col_collection.objects.link(ob_leaf_005)
col_collection.objects.link(ob_leaf_006)
col_collection.objects.link(ob_leaf_007)
col_collection.objects.link(ob_leaf_009)
col_collection.objects.link(ob_leaf_010)
col_collection.objects.link(ob_cube_013)
col_collection.objects.link(ob_cube_014)
col_collection.objects.link(ob_cube_015)
col_collection.objects.link(ob_cube_016)
col_collection.objects.link(ob_cube_017)

# ---- scene / render settings (as saved in the file)
scene.frame_start = 1; scene.frame_end = 250; scene.frame_set(1)
scene.render.engine = 'BLENDER_EEVEE_NEXT'
scene.cycles.sampling_pattern = 'TABULATED_SOBOL'
bpy.context.view_layer.update()

# ---- added for rendering (the .blend has no active camera and no usable light): camera, sun
cam_auto = bpy.data.cameras.new('AutoCamera')
cam_auto.lens = 50.0
cam_auto.sensor_width = 36.0
cam_auto.clip_end = 1000.0
ob_auto_camera = bpy.data.objects.new('AutoCamera', cam_auto)
scene.collection.objects.link(ob_auto_camera)
ob_auto_camera.location = (30.6294, -38.8962, 33.2997)
ob_auto_camera.rotation_euler = (1.09748, -7.21219e-08, 0.694738)
scene.camera = ob_auto_camera
light_auto_sun = bpy.data.lights.new('AutoSun', 'SUN')
light_auto_sun.energy = 3.0
light_auto_sun.angle = 0.0523599
ob_auto_sun = bpy.data.objects.new('AutoSun', light_auto_sun)
scene.collection.objects.link(ob_auto_sun)
ob_auto_sun.rotation_euler = (0.872665, 0.174533, 0.523599)
bpy.context.view_layer.update()
